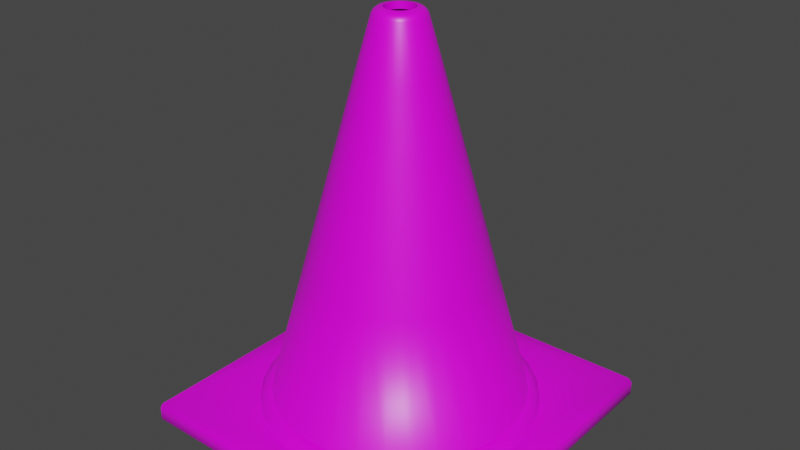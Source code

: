 # Source: trafficcone.blend  (saved by Blender 3.2.14; exported with 4.5.12 LTS)
import bpy
from mathutils import Matrix  # noqa: F401  (used for matrix-valued properties, if any)

bpy.ops.wm.read_factory_settings(use_empty=True)
scene = bpy.context.scene
scene.name = 'Scene'

# ---- collections
col_collection = bpy.data.collections.new('Collection'); scene.collection.children.link(col_collection)

# ---- images (referenced by path relative to the original .blend; pixels are not part of the script)
import os
ASSET_DIR = os.environ.get("B2B_ASSET_DIR", "")  # directory of the original .blend (textures are referenced by path, not embedded)
HERE = os.path.dirname(os.path.abspath(__file__))  # packed textures are extracted next to this script under _unpacked/

def load_image(name, relpath, width, height, colorspace="sRGB"):
    """Load a texture the original file referenced (path relative to the .blend, or extracted next to this script)."""
    p = next((c for c in (os.path.join(HERE, relpath), os.path.join(ASSET_DIR, relpath)) if relpath and os.path.exists(c)), "")
    if p:
        img = bpy.data.images.load(p, check_existing=True)
        img.name = name
    else:  # same state as the original file: an image datablock whose file is absent (Cycles renders it pink)
        img = bpy.data.images.new(name, width, height)
        img.source = "FILE"
        img.filepath = "//" + (relpath or name)
    img.colorspace_settings.name = colorspace
    return img
img_traffic_cone_png = load_image('traffic_cone.png', 'Textures/traffic_cone.png', 1024, 1024, 'sRGB')

# ---- materials (node trees are filled in below, after node groups)
mat_material = bpy.data.materials.new('Material')
mat_material.alpha_threshold = 0.0
mat_material.use_transparent_shadow = False
mat_material.line_color = (0.0, 0.0, 0.0, 1.0)

# ---- node groups
ng_auto_smooth = bpy.data.node_groups.new('Auto Smooth', 'GeometryNodeTree')
_s = ng_auto_smooth.interface.new_socket(name='Geometry', in_out='OUTPUT', socket_type='NodeSocketGeometry')
_s = ng_auto_smooth.interface.new_socket(name='Geometry', in_out='INPUT', socket_type='NodeSocketGeometry')
_s = ng_auto_smooth.interface.new_socket(name='Angle', in_out='INPUT', socket_type='NodeSocketFloat')
_s.subtype = 'ANGLE'
_s.min_value = 0.0
_s.max_value = 3.142
ng_auto_smooth.is_modifier = True
_N = ng_auto_smooth.nodes; _L = ng_auto_smooth.links
n0 = _N.new('NodeGroupOutput'); n0.name = 'Group Output'; n0.location = (480, -100)
n1 = _N.new('NodeGroupInput'); n1.name = 'Group Input'; n1.location = (-420, -300)
n2 = _N.new('NodeGroupInput'); n2.name = 'Group Input.001'; n2.location = (-60, -100)
n3 = _N.new('GeometryNodeSetShadeSmooth'); n3.name = 'Set Shade Smooth'; n3.location = (120, -100)
n3.domain = 'EDGE'
n4 = _N.new('GeometryNodeSetShadeSmooth'); n4.name = 'Set Shade Smooth.001'; n4.location = (300, -100)
n5 = _N.new('GeometryNodeInputMeshEdgeAngle'); n5.name = 'Edge Angle'; n5.location = (-420, -220)
n6 = _N.new('GeometryNodeInputEdgeSmooth'); n6.name = 'Is Edge Smooth'; n6.location = (-60, -160)
n7 = _N.new('GeometryNodeInputShadeSmooth'); n7.name = 'Is Face Smooth'; n7.location = (-240, -340)
n8 = _N.new('FunctionNodeBooleanMath'); n8.name = 'Boolean Math'; n8.location = (-60, -220)
n9 = _N.new('FunctionNodeCompare'); n9.name = 'Compare'; n9.location = (-240, -180)
n9.operation = 'LESS_EQUAL'
_L.new(n5.outputs[0], n9.inputs[0])
_L.new(n4.outputs[0], n0.inputs[0])
_L.new(n1.outputs[1], n9.inputs[1])
_L.new(n9.outputs[0], n8.inputs[0])
_L.new(n7.outputs[0], n8.inputs[1])
_L.new(n2.outputs[0], n3.inputs[0])
_L.new(n6.outputs[0], n3.inputs[1])
_L.new(n3.outputs[0], n4.inputs[0])
_L.new(n8.outputs[0], n3.inputs[2])
n0.is_active_output = True

# ---- material node trees
mat_material.use_nodes = True; mat_material.node_tree.nodes.clear()
_N = mat_material.node_tree.nodes; _L = mat_material.node_tree.links
n0 = _N.new('ShaderNodeOutputMaterial'); n0.name = 'Material Output'; n0.location = (300, 300)
n1 = _N.new('ShaderNodeBsdfPrincipled'); n1.name = 'Principled BSDF'; n1.location = (10, 300)
n1.distribution = 'GGX'
n1.subsurface_method = 'RANDOM_WALK_SKIN'
n1.inputs[2].default_value = 0.4
n1.inputs[3].default_value = 1.45
n1.inputs[27].default_value = (0.0, 0.0, 0.0, 1.0)
n1.inputs[28].default_value = 1.0
n2 = _N.new('ShaderNodeTexImage'); n2.name = 'Image Texture'; n2.location = (-280, 275)
n2.image = img_traffic_cone_png
n2.interpolation = 'Closest'
_L.new(n1.outputs[0], n0.inputs[0])
_L.new(n2.outputs[0], n1.inputs[0])
n0.is_active_output = True

# ---- world
world_world = bpy.data.worlds.new('World'); scene.world = world_world
world_world.use_nodes = True; world_world.node_tree.nodes.clear()
_N = world_world.node_tree.nodes; _L = world_world.node_tree.links
n0 = _N.new('ShaderNodeOutputWorld'); n0.name = 'World Output'; n0.location = (300, 300)
n1 = _N.new('ShaderNodeBackground'); n1.name = 'Background'; n1.location = (10, 300)
n1.inputs[0].default_value = (0.05088, 0.05088, 0.05088, 1.0)
_L.new(n1.outputs[0], n0.inputs[0])
n0.is_active_output = True
world_world.color = (0.05088, 0.05088, 0.05088)
world_world.use_sun_shadow = False
world_world.sun_shadow_jitter_overblur = 0.0

# ---- meshes
me_cone_001 = bpy.data.meshes.new('Cone.001')
me_cone_001.from_pydata([(0.0, 3.0, 0.75), (0.5853, 2.942, 0.75), (1.148, 2.772, 0.75), (1.667, 2.494, 0.75), (2.121, 2.121, 0.75), (2.494, 1.667, 0.75), (2.772, 1.148, 0.75), (2.942, 0.5853, 0.75), (3.0, -1.311e-07, 0.75), (2.942, -0.5853, 0.75), (2.772, -1.148, 0.75), (2.494, -1.667, 0.75), (2.121, -2.121, 0.75), (1.667, -2.494, 0.75), (1.148, -2.772, 0.75), (0.5853, -2.942, 0.75), (-2.623e-07, -3.0, 0.75), (-0.5853, -2.942, 0.75), (-1.148, -2.772, 0.75), (-1.667, -2.494, 0.75), (-2.121, -2.121, 0.75), (-2.494, -1.667, 0.75), (-2.772, -1.148, 0.75), (-2.942, -0.5853, 0.75), (-3.0, 3.577e-08, 0.75), (-2.942, 0.5853, 0.75), (-2.772, 1.148, 0.75), (-2.494, 1.667, 0.75), (-2.121, 2.121, 0.75), (-1.667, 2.494, 0.75), (-1.148, 2.772, 0.75), (-0.5853, 2.942, 0.75), (-6.426e-09, 3.3, 0.5), (0.6438, 3.237, 0.5), (1.263, 3.049, 0.5), (1.833, 2.744, 0.5), (2.333, 2.333, 0.5), (2.744, 1.833, 0.5), (3.049, 1.263, 0.5), (3.237, 0.6438, 0.5), (3.3, -1.442e-07, 0.5), (3.237, -0.6438, 0.5), (3.049, -1.263, 0.5), (2.744, -1.833, 0.5), (2.333, -2.333, 0.5), (1.833, -2.744, 0.5), (1.263, -3.049, 0.5), (0.6438, -3.237, 0.5), (-2.949e-07, -3.3, 0.5), (-0.6438, -3.237, 0.5), (-1.263, -3.049, 0.5), (-1.833, -2.744, 0.5), (-2.333, -2.333, 0.5), (-2.744, -1.833, 0.5), (-3.049, -1.263, 0.5), (-3.237, -0.6438, 0.5), (-3.3, 3.935e-08, 0.5), (-3.237, 0.6438, 0.5), (-3.049, 1.263, 0.5), (-2.744, 1.833, 0.5), (-2.333, 2.333, 0.5), (-1.833, 2.744, 0.5), (-1.263, 3.049, 0.5), (-0.6438, 3.237, 0.5), (0.6438, 3.237, 0.5), (0.5853, 2.942, 0.75), (0.636, 3.197, 0.625), (0.6145, 3.089, 0.7165), (1.263, 3.049, 0.5), (1.148, 2.772, 0.75), (1.247, 3.012, 0.625), (1.205, 2.91, 0.7165), (1.833, 2.744, 0.5), (1.667, 2.494, 0.75), (1.811, 2.71, 0.625), (1.75, 2.619, 0.7165), (2.333, 2.333, 0.5), (2.121, 2.121, 0.75), (2.305, 2.305, 0.625), (2.227, 2.227, 0.7165), (2.744, 1.833, 0.5), (2.494, 1.667, 0.75), (2.71, 1.811, 0.625), (2.619, 1.75, 0.7165), (3.049, 1.263, 0.5), (2.772, 1.148, 0.75), (3.012, 1.247, 0.625), (2.91, 1.205, 0.7165), (3.237, 0.6438, 0.5), (2.942, 0.5853, 0.75), (3.197, 0.636, 0.625), (3.089, 0.6145, 0.7165), (3.3, -1.442e-07, 0.5), (3.0, -1.311e-07, 0.75), (3.26, -1.425e-07, 0.625), (3.15, -1.378e-07, 0.7165), (3.237, -0.6438, 0.5), (2.942, -0.5853, 0.75), (3.197, -0.636, 0.625), (3.089, -0.6145, 0.7165), (3.049, -1.263, 0.5), (2.772, -1.148, 0.75), (3.012, -1.247, 0.625), (2.91, -1.205, 0.7165), (2.744, -1.833, 0.5), (2.494, -1.667, 0.75), (2.71, -1.811, 0.625), (2.619, -1.75, 0.7165), (2.333, -2.333, 0.5), (2.121, -2.121, 0.75), (2.305, -2.305, 0.625), (2.227, -2.227, 0.7165), (1.833, -2.744, 0.5), (1.667, -2.494, 0.75), (1.811, -2.71, 0.625), (1.75, -2.619, 0.7165), (1.263, -3.049, 0.5), (1.148, -2.772, 0.75), (1.247, -3.012, 0.625), (1.205, -2.91, 0.7165), (0.6438, -3.237, 0.5), (0.5853, -2.942, 0.75), (0.636, -3.197, 0.625), (0.6145, -3.089, 0.7165), (-2.949e-07, -3.3, 0.5), (-2.623e-07, -3.0, 0.75), (-2.906e-07, -3.26, 0.625), (-2.785e-07, -3.15, 0.7165), (-0.6438, -3.237, 0.5), (-0.5853, -2.942, 0.75), (-0.636, -3.197, 0.625), (-0.6145, -3.089, 0.7165), (-1.263, -3.049, 0.5), (-1.148, -2.772, 0.75), (-1.247, -3.012, 0.625), (-1.205, -2.91, 0.7165), (-1.833, -2.744, 0.5), (-1.667, -2.494, 0.75), (-1.811, -2.71, 0.625), (-1.75, -2.619, 0.7165), (-2.333, -2.333, 0.5), (-2.121, -2.121, 0.75), (-2.305, -2.305, 0.625), (-2.227, -2.227, 0.7165), (-2.744, -1.833, 0.5), (-2.494, -1.667, 0.75), (-2.71, -1.811, 0.625), (-2.619, -1.75, 0.7165), (-3.049, -1.263, 0.5), (-2.772, -1.148, 0.75), (-3.012, -1.247, 0.625), (-2.91, -1.205, 0.7165), (-3.237, -0.6438, 0.5), (-2.942, -0.5853, 0.75), (-3.197, -0.636, 0.625), (-3.089, -0.6145, 0.7165), (-3.3, 3.935e-08, 0.5), (-3.0, 3.577e-08, 0.75), (-3.26, 3.912e-08, 0.625), (-3.15, 3.772e-08, 0.7165), (-3.237, 0.6438, 0.5), (-2.942, 0.5853, 0.75), (-3.197, 0.636, 0.625), (-3.089, 0.6145, 0.7165), (-3.049, 1.263, 0.5), (-2.772, 1.148, 0.75), (-3.012, 1.247, 0.625), (-2.91, 1.205, 0.7165), (-2.744, 1.833, 0.5), (-2.494, 1.667, 0.75), (-2.71, 1.811, 0.625), (-2.619, 1.75, 0.7165), (-2.333, 2.333, 0.5), (-2.121, 2.121, 0.75), (-2.305, 2.305, 0.625), (-2.227, 2.227, 0.7165), (-1.833, 2.744, 0.5), (-1.667, 2.494, 0.75), (-1.811, 2.71, 0.625), (-1.75, 2.619, 0.7165), (-1.263, 3.049, 0.5), (-1.148, 2.772, 0.75), (-1.247, 3.012, 0.625), (-1.205, 2.91, 0.7165), (-0.6438, 3.237, 0.5), (-0.5853, 2.942, 0.75), (-0.636, 3.197, 0.625), (-0.6145, 3.089, 0.7165), (0.0, 3.0, 0.75), (-6.426e-09, 3.3, 0.5), (-3.26e-09, 3.15, 0.7165), (-5.588e-09, 3.26, 0.625), (-3.9, 3.9, 0.0), (-4.0, -3.9, 0.4), (-3.9, -4.0, 0.4), (-3.9, -3.9, 0.5), (3.9, -4.0, 0.4), (4.0, -3.9, 0.4), (3.9, -3.9, 0.5), (-4.0, 3.9, 0.4), (-3.9, 3.9, 0.5), (-3.9, 4.0, 0.4), (4.0, 3.9, 0.4), (3.9, 4.0, 0.4), (3.9, 3.9, 0.5), (-6.426e-09, 3.3, 0.5), (0.6438, 3.237, 0.5), (1.263, 3.049, 0.5), (1.833, 2.744, 0.5), (2.333, 2.333, 0.5), (2.744, 1.833, 0.5), (3.049, 1.263, 0.5), (3.237, 0.6438, 0.5), (3.3, -1.442e-07, 0.5), (3.237, -0.6438, 0.5), (3.049, -1.263, 0.5), (2.744, -1.833, 0.5), (2.333, -2.333, 0.5), (1.833, -2.744, 0.5), (1.263, -3.049, 0.5), (0.6438, -3.237, 0.5), (-2.949e-07, -3.3, 0.5), (-0.6438, -3.237, 0.5), (-1.263, -3.049, 0.5), (-1.833, -2.744, 0.5), (-2.333, -2.333, 0.5), (-2.744, -1.833, 0.5), (-3.049, -1.263, 0.5), (-3.237, -0.6438, 0.5), (-3.3, 3.935e-08, 0.5), (-3.237, 0.6438, 0.5), (-3.049, 1.263, 0.5), (-2.744, 1.833, 0.5), (-2.333, 2.333, 0.5), (-1.833, 2.744, 0.5), (-1.263, 3.049, 0.5), (-0.6438, 3.237, 0.5), (-3.3, 3.935e-08, 0.0), (-3.237, -0.6438, 0.0), (-3.237, 0.6438, 0.0), (-2.744, -1.833, 0.0), (-2.744, 1.833, 0.0), (-3.049, -1.263, 0.0), (-3.049, 1.263, 0.0), (-2.333, 2.333, 0.0), (-0.6438, -3.237, 0.0), (-1.263, -3.049, 0.0), (-1.833, -2.744, 0.0), (0.6438, -3.237, 0.0), (1.833, -2.744, 0.0), (-2.949e-07, -3.3, 0.0), (1.263, -3.049, 0.0), (-2.333, -2.333, 0.0), (-1.833, 2.744, 0.0), (-0.6438, 3.237, 0.0), (-1.263, 3.049, 0.0), (0.6438, 3.237, 0.0), (1.833, 2.744, 0.0), (1.263, 3.049, 0.0), (-6.426e-09, 3.3, 0.0), (2.744, -1.833, 0.0), (2.744, 1.833, 0.0), (3.3, -1.442e-07, 0.0), (3.049, -1.263, 0.0), (3.237, -0.6438, 0.0), (3.237, 0.6438, 0.0), (2.333, -2.333, 0.0), (3.049, 1.263, 0.0), (2.333, 2.333, 0.0), (-3.768e-08, 0.3458, 9.775), (2.367e-09, 0.5931, 9.616), (-1.966e-08, 0.4729, 9.754), (-3.652e-09, 0.5493, 9.696), (0.06746, 0.3391, 9.775), (0.1157, 0.5817, 9.616), (0.09225, 0.4638, 9.754), (0.1072, 0.5388, 9.696), (0.1323, 0.3195, 9.775), (0.227, 0.5479, 9.616), (0.181, 0.4369, 9.754), (0.2102, 0.5075, 9.696), (0.1921, 0.2875, 9.775), (0.3295, 0.4931, 9.616), (0.2627, 0.3932, 9.754), (0.3052, 0.4567, 9.696), (0.2445, 0.2445, 9.775), (0.4194, 0.4194, 9.616), (0.3344, 0.3344, 9.754), (0.3884, 0.3884, 9.696), (0.2875, 0.1921, 9.775), (0.4931, 0.3295, 9.616), (0.3932, 0.2627, 9.754), (0.4567, 0.3052, 9.696), (0.3195, 0.1323, 9.775), (0.5479, 0.227, 9.616), (0.4369, 0.181, 9.754), (0.5075, 0.2102, 9.696), (0.3391, 0.06746, 9.775), (0.5817, 0.1157, 9.616), (0.4638, 0.09225, 9.754), (0.5388, 0.1072, 9.696), (0.3458, -1.373e-08, 9.775), (0.5931, -2.552e-08, 9.616), (0.4729, -1.893e-08, 9.754), (0.5493, -2.329e-08, 9.696), (0.3391, -0.06746, 9.775), (0.5817, -0.1157, 9.616), (0.4638, -0.09225, 9.754), (0.5388, -0.1072, 9.696), (0.3195, -0.1323, 9.775), (0.5479, -0.227, 9.616), (0.4369, -0.181, 9.754), (0.5075, -0.2102, 9.696), (0.2875, -0.1921, 9.775), (0.4931, -0.3295, 9.616), (0.3932, -0.2627, 9.754), (0.4567, -0.3052, 9.696), (0.2445, -0.2445, 9.775), (0.4194, -0.4194, 9.616), (0.3344, -0.3344, 9.754), (0.3884, -0.3884, 9.696), (0.1921, -0.2875, 9.775), (0.3295, -0.4931, 9.616), (0.2627, -0.3932, 9.754), (0.3052, -0.4567, 9.696), (0.1323, -0.3195, 9.775), (0.227, -0.5479, 9.616), (0.181, -0.4369, 9.754), (0.2102, -0.5075, 9.696), (0.06746, -0.3391, 9.775), (0.1157, -0.5817, 9.616), (0.09225, -0.4638, 9.754), (0.1072, -0.5388, 9.696), (-2.569e-08, -0.3458, 9.775), (-4.948e-08, -0.5931, 9.616), (-3.759e-08, -0.4729, 9.754), (-4.514e-08, -0.5493, 9.696), (-0.06746, -0.3391, 9.775), (-0.1157, -0.5817, 9.616), (-0.09225, -0.4638, 9.754), (-0.1072, -0.5388, 9.696), (-0.1323, -0.3195, 9.775), (-0.227, -0.5479, 9.616), (-0.181, -0.4369, 9.754), (-0.2102, -0.5075, 9.696), (-0.1921, -0.2875, 9.775), (-0.3295, -0.4931, 9.616), (-0.2627, -0.3932, 9.754), (-0.3052, -0.4567, 9.696), (-0.2445, -0.2445, 9.775), (-0.4194, -0.4194, 9.616), (-0.3344, -0.3344, 9.754), (-0.3884, -0.3884, 9.696), (-0.2875, -0.1921, 9.775), (-0.4931, -0.3295, 9.616), (-0.3932, -0.2627, 9.754), (-0.4567, -0.3052, 9.696), (-0.3195, -0.1323, 9.775), (-0.5479, -0.227, 9.616), (-0.4369, -0.181, 9.754), (-0.5075, -0.2102, 9.696), (-0.3391, -0.06746, 9.775), (-0.5817, -0.1157, 9.616), (-0.4638, -0.09225, 9.754), (-0.5388, -0.1072, 9.696), (-0.3458, 4.706e-09, 9.775), (-0.5931, 7.476e-09, 9.616), (-0.4729, 6.934e-09, 9.754), (-0.5493, 7.319e-09, 9.696), (-0.3391, 0.06746, 9.775), (-0.5817, 0.1157, 9.616), (-0.4638, 0.09225, 9.754), (-0.5388, 0.1072, 9.696), (-0.3195, 0.1323, 9.775), (-0.5479, 0.227, 9.616), (-0.4369, 0.181, 9.754), (-0.5075, 0.2102, 9.696), (-0.2875, 0.1921, 9.775), (-0.4931, 0.3295, 9.616), (-0.3932, 0.2627, 9.754), (-0.4567, 0.3052, 9.696), (-0.2445, 0.2445, 9.775), (-0.4194, 0.4194, 9.616), (-0.3344, 0.3344, 9.754), (-0.3884, 0.3884, 9.696), (-0.1921, 0.2875, 9.775), (-0.3295, 0.4931, 9.616), (-0.2627, 0.3932, 9.754), (-0.3052, 0.4567, 9.696), (-0.1323, 0.3195, 9.775), (-0.227, 0.5479, 9.616), (-0.181, 0.4369, 9.754), (-0.2102, 0.5075, 9.696), (-0.06746, 0.3391, 9.775), (-0.1157, 0.5817, 9.616), (-0.09225, 0.4638, 9.754), (-0.1072, 0.5388, 9.696), (-3.768e-08, 0.3458, 9.616), (0.06746, 0.3391, 9.616), (0.1323, 0.3195, 9.616), (0.1921, 0.2875, 9.616), (0.2445, 0.2445, 9.616), (0.2875, 0.1921, 9.616), (0.3195, 0.1323, 9.616), (0.3391, 0.06746, 9.616), (0.3458, -1.373e-08, 9.616), (0.3391, -0.06746, 9.616), (0.3195, -0.1323, 9.616), (0.2875, -0.1921, 9.616), (0.2445, -0.2445, 9.616), (0.1921, -0.2875, 9.616), (0.1323, -0.3195, 9.616), (0.06746, -0.3391, 9.616), (-2.569e-08, -0.3458, 9.616), (-0.06746, -0.3391, 9.616), (-0.1323, -0.3195, 9.616), (-0.1921, -0.2875, 9.616), (-0.2445, -0.2445, 9.616), (-0.2875, -0.1921, 9.616), (-0.3195, -0.1323, 9.616), (-0.3391, -0.06746, 9.616), (-0.3458, 4.706e-09, 9.616), (-0.3391, 0.06746, 9.616), (-0.3195, 0.1323, 9.616), (-0.2875, 0.1921, 9.616), (-0.2445, 0.2445, 9.616), (-0.1921, 0.2875, 9.616), (-0.1323, 0.3195, 9.616), (-0.06746, 0.3391, 9.616), (-4.53e-08, 0.4226, 9.616), (0.08245, 0.4145, 9.616), (0.1617, 0.3905, 9.616), (0.2348, 0.3514, 9.616), (0.2988, 0.2988, 9.616), (0.3514, 0.2348, 9.616), (0.3905, 0.1617, 9.616), (0.4145, 0.08245, 9.616), (0.4226, -1.414e-08, 9.616), (0.4145, -0.08245, 9.616), (0.3905, -0.1617, 9.616), (0.3514, -0.2348, 9.616), (0.2988, -0.2988, 9.616), (0.2348, -0.3514, 9.616), (0.1617, -0.3905, 9.616), (0.08245, -0.4145, 9.616), (-3.065e-08, -0.4226, 9.616), (-0.08245, -0.4145, 9.616), (-0.1617, -0.3905, 9.616), (-0.2348, -0.3514, 9.616), (-0.2988, -0.2988, 9.616), (-0.3514, -0.2348, 9.616), (-0.3905, -0.1617, 9.616), (-0.4145, -0.08245, 9.616), (-0.4226, 8.394e-09, 9.616), (-0.4145, 0.08245, 9.616), (-0.3905, 0.1617, 9.616), (-0.3514, 0.2348, 9.616), (-0.2988, 0.2988, 9.616), (-0.2348, 0.3514, 9.616), (-0.1617, 0.3905, 9.616), (-0.08245, 0.4145, 9.616), (2.43e-09, 2.654, 0.1947), (7.736e-11, 2.901, 0.0), (2.095e-09, 2.745, 0.05704), (-0.566, 2.845, 0.0), (-0.5178, 2.603, 0.1947), (-0.5356, 2.693, 0.05704), (-1.11, 2.68, 0.0), (-1.016, 2.452, 0.1947), (-1.051, 2.536, 0.05704), (-1.475, 2.207, 0.1947), (-1.612, 2.412, 0.0), (-1.525, 2.283, 0.05704), (-2.051, 2.051, 0.0), (-1.877, 1.877, 0.1947), (-1.941, 1.941, 0.05704), (-2.207, 1.475, 0.1947), (-2.412, 1.612, 0.0), (-2.283, 1.525, 0.05704), (-2.68, 1.11, 0.0), (-2.452, 1.016, 0.1947), (-2.536, 1.051, 0.05704), (-2.603, 0.5178, 0.1947), (-2.845, 0.566, 0.0), (-2.693, 0.5356, 0.05704), (-2.901, 3.162e-08, 0.0), (-2.654, 2.732e-08, 0.1947), (-2.745, 2.887e-08, 0.05704), (-2.603, -0.5178, 0.1947), (-2.845, -0.566, 0.0), (-2.693, -0.5356, 0.05704), (-2.68, -1.11, 0.0), (-2.452, -1.016, 0.1947), (-2.536, -1.051, 0.05704), (-2.207, -1.475, 0.1947), (-2.412, -1.612, 0.0), (-2.283, -1.525, 0.05704), (-2.051, -2.051, 0.0), (-1.877, -1.877, 0.1947), (-1.941, -1.941, 0.05704), (-1.475, -2.207, 0.1947), (-1.612, -2.412, 0.0), (-1.525, -2.283, 0.05704), (-1.11, -2.68, 0.0), (-1.016, -2.452, 0.1947), (-1.051, -2.536, 0.05704), (-0.5178, -2.603, 0.1947), (-0.566, -2.845, 0.0), (-0.5356, -2.693, 0.05704), (-2.535e-07, -2.901, 0.0), (-2.287e-07, -2.654, 0.1947), (-2.377e-07, -2.745, 0.05704), (0.5178, -2.603, 0.1947), (0.566, -2.845, 0.0), (0.5356, -2.693, 0.05704), (1.11, -2.68, 0.0), (1.016, -2.452, 0.1947), (1.051, -2.536, 0.05704), (1.475, -2.207, 0.1947), (1.612, -2.412, 0.0), (1.525, -2.283, 0.05704), (2.051, -2.051, 0.0), (1.877, -1.877, 0.1947), (1.941, -1.941, 0.05704), (2.207, -1.475, 0.1947), (2.412, -1.612, 0.0), (2.283, -1.525, 0.05704), (2.68, -1.11, 0.0), (2.452, -1.016, 0.1947), (2.536, -1.051, 0.05704), (2.603, -0.5178, 0.1947), (2.845, -0.566, 0.0), (2.693, -0.5356, 0.05704), (2.901, -1.298e-07, 0.0), (2.654, -1.203e-07, 0.1947), (2.745, -1.24e-07, 0.05704), (2.603, 0.5178, 0.1947), (2.845, 0.566, 0.0), (2.693, 0.5356, 0.05704), (2.68, 1.11, 0.0), (2.452, 1.016, 0.1947), (2.536, 1.051, 0.05704), (2.207, 1.475, 0.1947), (2.412, 1.612, 0.0), (2.283, 1.525, 0.05704), (2.051, 2.051, 0.0), (1.877, 1.877, 0.1947), (1.941, 1.941, 0.05704), (1.475, 2.207, 0.1947), (1.612, 2.412, 0.0), (1.525, 2.283, 0.05704), (1.11, 2.68, 0.0), (1.016, 2.452, 0.1947), (1.051, 2.536, 0.05704), (0.5178, 2.603, 0.1947), (0.566, 2.845, 0.0), (0.5356, 2.693, 0.05704), (-3.9, -3.9, 0.01667), (-3.9, -4.0, 0.1), (-4.0, -3.9, 0.1), (-4.0, 3.9, 0.1), (3.9, -3.9, 0.0), (4.0, -3.9, 0.1), (3.9, -4.0, 0.1), (-3.9, 4.0, 0.1), (3.9, 3.9, 0.0), (3.9, 4.0, 0.1), (4.0, 3.9, 0.1), (0.0, 2.18, 3.785), (0.0, 1.77, 5.303), (0.0, 1.359, 6.82), (0.0, 0.9493, 8.338), (0.1852, 0.9311, 8.338), (0.2652, 1.333, 6.82), (0.3452, 1.736, 5.303), (0.4252, 2.138, 3.785), (-0.4252, 2.138, 3.785), (-0.3452, 1.736, 5.303), (-0.2652, 1.333, 6.82), (-0.1852, 0.9311, 8.338), (0.3633, 0.877, 8.338), (0.5202, 1.256, 6.82), (0.6772, 1.635, 5.303), (0.8341, 2.014, 3.785), (0.5274, 0.7893, 8.338), (0.7553, 1.13, 6.82), (0.9831, 1.471, 5.303), (1.211, 1.812, 3.785), (0.6713, 0.6713, 8.338), (0.9613, 0.9613, 6.82), (1.251, 1.251, 5.303), (1.541, 1.541, 3.785), (0.7893, 0.5274, 8.338), (1.13, 0.7553, 6.82), (1.471, 0.9831, 5.303), (1.812, 1.211, 3.785), (0.877, 0.3633, 8.338), (1.256, 0.5202, 6.82), (1.635, 0.6772, 5.303), (2.014, 0.8341, 3.785), (0.9311, 0.1852, 8.338), (1.333, 0.2652, 6.82), (1.736, 0.3452, 5.303), (2.138, 0.4252, 3.785), (0.9493, -4.149e-08, 8.338), (1.359, -5.942e-08, 6.82), (1.77, -7.735e-08, 5.303), (2.18, -9.528e-08, 3.785), (0.9311, -0.1852, 8.338), (1.333, -0.2652, 6.82), (1.736, -0.3452, 5.303), (2.138, -0.4252, 3.785), (0.877, -0.3633, 8.338), (1.256, -0.5202, 6.82), (1.635, -0.6772, 5.303), (2.014, -0.8341, 3.785), (0.7893, -0.5274, 8.338), (1.13, -0.7553, 6.82), (1.471, -0.9831, 5.303), (1.812, -1.211, 3.785), (0.6713, -0.6713, 8.338), (0.9613, -0.9613, 6.82), (1.251, -1.251, 5.303), (1.541, -1.541, 3.785), (0.5274, -0.7893, 8.338), (0.7553, -1.13, 6.82), (0.9831, -1.471, 5.303), (1.211, -1.812, 3.785), (0.3633, -0.877, 8.338), (0.5202, -1.256, 6.82), (0.6772, -1.635, 5.303), (0.8341, -2.014, 3.785), (0.1852, -0.9311, 8.338), (0.2652, -1.333, 6.82), (0.3452, -1.736, 5.303), (0.4252, -2.138, 3.785), (-8.299e-08, -0.9493, 8.338), (-1.188e-07, -1.359, 6.82), (-1.547e-07, -1.77, 5.303), (-1.906e-07, -2.18, 3.785), (-0.1852, -0.9311, 8.338), (-0.2652, -1.333, 6.82), (-0.3452, -1.736, 5.303), (-0.4252, -2.138, 3.785), (-0.3633, -0.877, 8.338), (-0.5202, -1.256, 6.82), (-0.6772, -1.635, 5.303), (-0.8341, -2.014, 3.785), (-0.5274, -0.7893, 8.338), (-0.7553, -1.13, 6.82), (-0.9831, -1.471, 5.303), (-1.211, -1.812, 3.785), (-0.6713, -0.6713, 8.338), (-0.9613, -0.9613, 6.82), (-1.251, -1.251, 5.303), (-1.541, -1.541, 3.785), (-0.7893, -0.5274, 8.338), (-1.13, -0.7553, 6.82), (-1.471, -0.9831, 5.303), (-1.812, -1.211, 3.785), (-0.877, -0.3633, 8.338), (-1.256, -0.5202, 6.82), (-1.635, -0.6772, 5.303), (-2.014, -0.8341, 3.785), (-0.9311, -0.1852, 8.338), (-1.333, -0.2652, 6.82), (-1.736, -0.3452, 5.303), (-2.138, -0.4252, 3.785), (-0.9493, 1.132e-08, 8.338), (-1.359, 1.621e-08, 6.82), (-1.77, 2.11e-08, 5.303), (-2.18, 2.599e-08, 3.785), (-0.9311, 0.1852, 8.338), (-1.333, 0.2652, 6.82), (-1.736, 0.3452, 5.303), (-2.138, 0.4252, 3.785), (-0.877, 0.3633, 8.338), (-1.256, 0.5202, 6.82), (-1.635, 0.6772, 5.303), (-2.014, 0.8341, 3.785), (-0.7893, 0.5274, 8.338), (-1.13, 0.7553, 6.82), (-1.471, 0.9831, 5.303), (-1.812, 1.211, 3.785), (-0.6713, 0.6713, 8.338), (-0.9613, 0.9613, 6.82), (-1.251, 1.251, 5.303), (-1.541, 1.541, 3.785), (-0.5274, 0.7893, 8.338), (-0.7553, 1.13, 6.82), (-0.9831, 1.471, 5.303), (-1.211, 1.812, 3.785), (-0.3633, 0.877, 8.338), (-0.5202, 1.256, 6.82), (-0.6772, 1.635, 5.303), (-0.8341, 2.014, 3.785)], [], [(579, 394, 270, 571), (580, 278, 282, 584), (584, 282, 286, 588), (588, 286, 290, 592), (592, 290, 294, 596), (596, 294, 298, 600), (600, 298, 302, 604), (604, 302, 306, 608), (608, 306, 310, 612), (612, 310, 314, 616), (616, 314, 318, 620), (620, 318, 322, 624), (624, 322, 326, 628), (628, 326, 330, 632), (632, 330, 334, 636), (636, 334, 338, 640), (640, 338, 342, 644), (644, 342, 346, 648), (648, 346, 350, 652), (652, 350, 354, 656), (656, 354, 358, 660), (660, 358, 362, 664), (664, 362, 366, 668), (668, 366, 370, 672), (672, 370, 374, 676), (676, 374, 378, 680), (680, 378, 382, 684), (684, 382, 386, 688), (688, 386, 390, 692), (692, 390, 394, 579), (571, 270, 274, 572), (572, 274, 278, 580), (59, 168, 172, 60), (1, 2, 69, 65), (28, 29, 177, 173), (2, 3, 73, 69), (60, 172, 176, 61), (34, 68, 72, 35), (61, 176, 180, 62), (35, 72, 76, 36), (62, 180, 184, 63), (36, 76, 80, 37), (63, 184, 189, 32), (37, 80, 84, 38), (38, 84, 88, 39), (39, 88, 92, 40), (40, 92, 96, 41), (41, 96, 100, 42), (42, 100, 104, 43), (43, 104, 108, 44), (31, 0, 188, 185), (30, 31, 185, 181), (29, 30, 181, 177), (27, 28, 173, 169), (26, 27, 169, 165), (25, 26, 165, 161), (24, 25, 161, 157), (23, 24, 157, 153), (22, 23, 153, 149), (21, 22, 149, 145), (20, 21, 145, 141), (19, 20, 141, 137), (18, 19, 137, 133), (17, 18, 133, 129), (16, 17, 129, 125), (15, 16, 125, 121), (14, 15, 121, 117), (13, 14, 117, 113), (45, 112, 116, 46), (12, 13, 113, 109), (11, 12, 109, 105), (10, 11, 105, 101), (9, 10, 101, 97), (8, 9, 97, 93), (7, 8, 93, 89), (6, 7, 89, 85), (5, 6, 85, 81), (4, 5, 81, 77), (3, 4, 77, 73), (0, 1, 65, 188), (33, 64, 68, 34), (58, 164, 168, 59), (57, 160, 164, 58), (56, 156, 160, 57), (55, 152, 156, 56), (54, 148, 152, 55), (53, 144, 148, 54), (52, 140, 144, 53), (51, 136, 140, 52), (50, 132, 136, 51), (49, 128, 132, 50), (48, 124, 128, 49), (47, 120, 124, 48), (46, 116, 120, 47), (44, 108, 112, 45), (185, 188, 190, 187), (187, 190, 191, 186), (186, 191, 189, 184), (181, 185, 187, 183), (183, 187, 186, 182), (182, 186, 184, 180), (177, 181, 183, 179), (179, 183, 182, 178), (178, 182, 180, 176), (173, 177, 179, 175), (175, 179, 178, 174), (174, 178, 176, 172), (169, 173, 175, 171), (171, 175, 174, 170), (170, 174, 172, 168), (165, 169, 171, 167), (167, 171, 170, 166), (166, 170, 168, 164), (161, 165, 167, 163), (163, 167, 166, 162), (162, 166, 164, 160), (157, 161, 163, 159), (159, 163, 162, 158), (158, 162, 160, 156), (153, 157, 159, 155), (155, 159, 158, 154), (154, 158, 156, 152), (149, 153, 155, 151), (151, 155, 154, 150), (150, 154, 152, 148), (145, 149, 151, 147), (147, 151, 150, 146), (146, 150, 148, 144), (141, 145, 147, 143), (143, 147, 146, 142), (142, 146, 144, 140), (137, 141, 143, 139), (139, 143, 142, 138), (138, 142, 140, 136), (133, 137, 139, 135), (135, 139, 138, 134), (134, 138, 136, 132), (129, 133, 135, 131), (131, 135, 134, 130), (130, 134, 132, 128), (125, 129, 131, 127), (127, 131, 130, 126), (126, 130, 128, 124), (121, 125, 127, 123), (123, 127, 126, 122), (122, 126, 124, 120), (117, 121, 123, 119), (119, 123, 122, 118), (118, 122, 120, 116), (113, 117, 119, 115), (115, 119, 118, 114), (114, 118, 116, 112), (109, 113, 115, 111), (111, 115, 114, 110), (110, 114, 112, 108), (105, 109, 111, 107), (107, 111, 110, 106), (106, 110, 108, 104), (101, 105, 107, 103), (103, 107, 106, 102), (102, 106, 104, 100), (97, 101, 103, 99), (99, 103, 102, 98), (98, 102, 100, 96), (93, 97, 99, 95), (95, 99, 98, 94), (94, 98, 96, 92), (89, 93, 95, 91), (91, 95, 94, 90), (90, 94, 92, 88), (85, 89, 91, 87), (87, 91, 90, 86), (86, 90, 88, 84), (81, 85, 87, 83), (83, 87, 86, 82), (82, 86, 84, 80), (77, 81, 83, 79), (79, 83, 82, 78), (78, 82, 80, 76), (73, 77, 79, 75), (75, 79, 78, 74), (74, 78, 76, 72), (69, 73, 75, 71), (71, 75, 74, 70), (70, 74, 72, 68), (65, 69, 71, 67), (67, 71, 70, 66), (66, 70, 68, 64), (188, 65, 67, 190), (190, 67, 66, 191), (191, 66, 64, 189), (32, 189, 64, 33), (252, 557, 192, 244, 241, 243, 239, 237, 238, 242, 240), (232, 233, 200, 195, 225, 226, 227, 228, 229, 230, 231), (224, 225, 195, 198, 217, 218, 219, 220, 221, 222, 223), (562, 197, 196, 563), (202, 567, 566, 203), (560, 559, 193, 199), (558, 563, 196, 194), (193, 194, 195), (196, 197, 198), (199, 200, 201), (202, 203, 204), (199, 193, 195, 200), (194, 196, 198, 195), (197, 202, 204, 198), (203, 201, 200, 204), (566, 564, 201, 203), (560, 564, 192), (192, 565, 268, 257, 258, 256, 259, 254, 255, 253, 244), (562, 567, 202, 197), (459, 458, 470, 468), (259, 256, 555, 462), (429, 460, 465, 461), (431, 430, 554, 552), (432, 431, 552, 548), (433, 432, 548, 546), (434, 433, 546, 542), (435, 434, 542, 540), (436, 435, 540, 536), (437, 436, 536, 534), (438, 437, 534, 530), (439, 438, 530, 528), (440, 439, 528, 524), (441, 440, 524, 522), (442, 441, 522, 518), (443, 442, 518, 516), (444, 443, 516, 512), (445, 444, 512, 510), (446, 445, 510, 506), (447, 446, 506, 504), (448, 447, 504, 500), (449, 448, 500, 498), (450, 449, 498, 494), (451, 450, 494, 492), (452, 451, 492, 488), (453, 452, 488, 486), (454, 453, 486, 482), (455, 454, 482, 480), (456, 455, 480, 476), (457, 456, 476, 474), (458, 457, 474, 470), (274, 270, 272, 276), (276, 272, 271, 275), (275, 271, 269, 273), (278, 274, 276, 280), (280, 276, 275, 279), (279, 275, 273, 277), (282, 278, 280, 284), (284, 280, 279, 283), (283, 279, 277, 281), (286, 282, 284, 288), (288, 284, 283, 287), (287, 283, 281, 285), (290, 286, 288, 292), (292, 288, 287, 291), (291, 287, 285, 289), (294, 290, 292, 296), (296, 292, 291, 295), (295, 291, 289, 293), (298, 294, 296, 300), (300, 296, 295, 299), (299, 295, 293, 297), (302, 298, 300, 304), (304, 300, 299, 303), (303, 299, 297, 301), (306, 302, 304, 308), (308, 304, 303, 307), (307, 303, 301, 305), (310, 306, 308, 312), (312, 308, 307, 311), (311, 307, 305, 309), (314, 310, 312, 316), (316, 312, 311, 315), (315, 311, 309, 313), (318, 314, 316, 320), (320, 316, 315, 319), (319, 315, 313, 317), (322, 318, 320, 324), (324, 320, 319, 323), (323, 319, 317, 321), (326, 322, 324, 328), (328, 324, 323, 327), (327, 323, 321, 325), (330, 326, 328, 332), (332, 328, 327, 331), (331, 327, 325, 329), (334, 330, 332, 336), (336, 332, 331, 335), (335, 331, 329, 333), (338, 334, 336, 340), (340, 336, 335, 339), (339, 335, 333, 337), (342, 338, 340, 344), (344, 340, 339, 343), (343, 339, 337, 341), (346, 342, 344, 348), (348, 344, 343, 347), (347, 343, 341, 345), (350, 346, 348, 352), (352, 348, 347, 351), (351, 347, 345, 349), (354, 350, 352, 356), (356, 352, 351, 355), (355, 351, 349, 353), (358, 354, 356, 360), (360, 356, 355, 359), (359, 355, 353, 357), (362, 358, 360, 364), (364, 360, 359, 363), (363, 359, 357, 361), (366, 362, 364, 368), (368, 364, 363, 367), (367, 363, 361, 365), (370, 366, 368, 372), (372, 368, 367, 371), (371, 367, 365, 369), (374, 370, 372, 376), (376, 372, 371, 375), (375, 371, 369, 373), (378, 374, 376, 380), (380, 376, 375, 379), (379, 375, 373, 377), (382, 378, 380, 384), (384, 380, 379, 383), (383, 379, 377, 381), (386, 382, 384, 388), (388, 384, 383, 387), (387, 383, 381, 385), (390, 386, 388, 392), (392, 388, 387, 391), (391, 387, 385, 389), (394, 390, 392, 396), (396, 392, 391, 395), (395, 391, 389, 393), (270, 394, 396, 272), (272, 396, 395, 271), (271, 395, 393, 269), (389, 385, 426, 427), (407, 406, 438, 439), (305, 301, 405, 406), (313, 309, 407, 408), (321, 317, 409, 410), (329, 325, 411, 412), (337, 333, 413, 414), (345, 341, 415, 416), (353, 349, 417, 418), (361, 357, 419, 420), (277, 273, 398, 399), (369, 365, 421, 422), (285, 281, 400, 401), (377, 373, 423, 424), (293, 289, 402, 403), (385, 381, 425, 426), (301, 297, 404, 405), (393, 389, 427, 428), (309, 305, 406, 407), (317, 313, 408, 409), (325, 321, 410, 411), (333, 329, 412, 413), (341, 337, 414, 415), (349, 345, 416, 417), (269, 393, 428, 397), (357, 353, 418, 419), (273, 269, 397, 398), (365, 361, 420, 421), (281, 277, 399, 400), (373, 369, 422, 423), (289, 285, 401, 402), (381, 377, 424, 425), (297, 293, 403, 404), (244, 253, 471, 473), (421, 420, 452, 453), (408, 407, 439, 440), (422, 421, 453, 454), (409, 408, 440, 441), (423, 422, 454, 455), (410, 409, 441, 442), (424, 423, 455, 456), (411, 410, 442, 443), (398, 397, 429, 430), (425, 424, 456, 457), (412, 411, 443, 444), (399, 398, 430, 431), (426, 425, 457, 458), (413, 412, 444, 445), (400, 399, 431, 432), (427, 426, 458, 459), (414, 413, 445, 446), (401, 400, 432, 433), (428, 427, 459, 460), (415, 414, 446, 447), (402, 401, 433, 434), (397, 428, 460, 429), (416, 415, 447, 448), (403, 402, 434, 435), (417, 416, 448, 449), (404, 403, 435, 436), (418, 417, 449, 450), (405, 404, 436, 437), (419, 418, 450, 451), (406, 405, 437, 438), (420, 419, 451, 452), (241, 244, 473, 477), (243, 241, 477, 479), (239, 243, 479, 483), (237, 239, 483, 485), (238, 237, 485, 489), (242, 238, 489, 491), (240, 242, 491, 495), (252, 240, 495, 497), (247, 252, 497, 501), (246, 247, 501, 503), (245, 246, 503, 507), (250, 245, 507, 509), (248, 250, 509, 513), (251, 248, 513, 515), (249, 251, 515, 519), (266, 249, 519, 521), (260, 266, 521, 525), (263, 260, 525, 527), (264, 263, 527, 531), (262, 264, 531, 533), (265, 262, 533, 537), (267, 265, 537, 539), (261, 267, 539, 543), (268, 261, 543, 545), (257, 268, 545, 549), (258, 257, 549, 551), (256, 258, 551, 555), (254, 259, 462, 464), (460, 459, 468, 465), (255, 254, 464, 467), (253, 255, 467, 471), (471, 467, 469, 472), (472, 469, 468, 470), (477, 473, 475, 478), (478, 475, 474, 476), (483, 479, 481, 484), (484, 481, 480, 482), (489, 485, 487, 490), (490, 487, 486, 488), (495, 491, 493, 496), (496, 493, 492, 494), (501, 497, 499, 502), (502, 499, 498, 500), (507, 503, 505, 508), (508, 505, 504, 506), (513, 509, 511, 514), (514, 511, 510, 512), (519, 515, 517, 520), (520, 517, 516, 518), (525, 521, 523, 526), (526, 523, 522, 524), (531, 527, 529, 532), (532, 529, 528, 530), (537, 533, 535, 538), (538, 535, 534, 536), (543, 539, 541, 544), (544, 541, 540, 542), (549, 545, 547, 550), (550, 547, 546, 548), (555, 551, 553, 556), (556, 553, 552, 554), (479, 477, 478, 481), (481, 478, 476, 480), (473, 471, 472, 475), (475, 472, 470, 474), (491, 489, 490, 493), (493, 490, 488, 492), (485, 483, 484, 487), (487, 484, 482, 486), (503, 501, 502, 505), (505, 502, 500, 504), (497, 495, 496, 499), (499, 496, 494, 498), (515, 513, 514, 517), (517, 514, 512, 516), (509, 507, 508, 511), (511, 508, 506, 510), (527, 525, 526, 529), (529, 526, 524, 528), (521, 519, 520, 523), (523, 520, 518, 522), (539, 537, 538, 541), (541, 538, 536, 540), (533, 531, 532, 535), (535, 532, 530, 534), (551, 549, 550, 553), (553, 550, 548, 552), (545, 543, 544, 547), (547, 544, 542, 546), (462, 555, 556, 463), (463, 556, 554, 461), (467, 464, 466, 469), (469, 466, 465, 468), (464, 462, 463, 466), (466, 463, 461, 465), (430, 429, 461, 554), (192, 557, 559, 560), (194, 193, 559, 558), (557, 561, 563, 558), (561, 565, 567, 562), (566, 567, 565), (562, 563, 561), (564, 566, 565, 192), (557, 558, 559), (0, 568, 575, 1), (575, 574, 582, 583), (574, 573, 581, 582), (573, 572, 580, 581), (30, 695, 576, 31), (568, 569, 574, 575), (569, 570, 573, 574), (570, 571, 572, 573), (29, 691, 695, 30), (695, 694, 577, 576), (694, 693, 578, 577), (693, 692, 579, 578), (28, 687, 691, 29), (691, 690, 694, 695), (690, 689, 693, 694), (689, 688, 692, 693), (27, 683, 687, 28), (687, 686, 690, 691), (686, 685, 689, 690), (685, 684, 688, 689), (26, 679, 683, 27), (683, 682, 686, 687), (682, 681, 685, 686), (681, 680, 684, 685), (25, 675, 679, 26), (679, 678, 682, 683), (678, 677, 681, 682), (677, 676, 680, 681), (24, 671, 675, 25), (675, 674, 678, 679), (674, 673, 677, 678), (673, 672, 676, 677), (23, 667, 671, 24), (671, 670, 674, 675), (670, 669, 673, 674), (669, 668, 672, 673), (22, 663, 667, 23), (667, 666, 670, 671), (666, 665, 669, 670), (665, 664, 668, 669), (21, 659, 663, 22), (663, 662, 666, 667), (662, 661, 665, 666), (661, 660, 664, 665), (20, 655, 659, 21), (659, 658, 662, 663), (658, 657, 661, 662), (657, 656, 660, 661), (19, 651, 655, 20), (655, 654, 658, 659), (654, 653, 657, 658), (653, 652, 656, 657), (18, 647, 651, 19), (651, 650, 654, 655), (650, 649, 653, 654), (649, 648, 652, 653), (17, 643, 647, 18), (647, 646, 650, 651), (646, 645, 649, 650), (645, 644, 648, 649), (16, 639, 643, 17), (643, 642, 646, 647), (642, 641, 645, 646), (641, 640, 644, 645), (15, 635, 639, 16), (639, 638, 642, 643), (638, 637, 641, 642), (637, 636, 640, 641), (14, 631, 635, 15), (635, 634, 638, 639), (634, 633, 637, 638), (633, 632, 636, 637), (13, 627, 631, 14), (631, 630, 634, 635), (630, 629, 633, 634), (629, 628, 632, 633), (12, 623, 627, 13), (627, 626, 630, 631), (626, 625, 629, 630), (625, 624, 628, 629), (11, 619, 623, 12), (623, 622, 626, 627), (622, 621, 625, 626), (621, 620, 624, 625), (10, 615, 619, 11), (619, 618, 622, 623), (618, 617, 621, 622), (617, 616, 620, 621), (9, 611, 615, 10), (615, 614, 618, 619), (614, 613, 617, 618), (613, 612, 616, 617), (8, 607, 611, 9), (611, 610, 614, 615), (610, 609, 613, 614), (609, 608, 612, 613), (7, 603, 607, 8), (607, 606, 610, 611), (606, 605, 609, 610), (605, 604, 608, 609), (6, 599, 603, 7), (603, 602, 606, 607), (602, 601, 605, 606), (601, 600, 604, 605), (5, 595, 599, 6), (599, 598, 602, 603), (598, 597, 601, 602), (597, 596, 600, 601), (4, 591, 595, 5), (595, 594, 598, 599), (594, 593, 597, 598), (593, 592, 596, 597), (3, 587, 591, 4), (591, 590, 594, 595), (590, 589, 593, 594), (589, 588, 592, 593), (2, 583, 587, 3), (587, 586, 590, 591), (586, 585, 589, 590), (585, 584, 588, 589), (31, 576, 568, 0), (583, 582, 586, 587), (582, 581, 585, 586), (581, 580, 584, 585), (576, 577, 569, 568), (577, 578, 570, 569), (578, 579, 571, 570), (1, 575, 583, 2), (201, 564, 560, 199), (209, 204, 200, 233, 234, 235, 236, 205, 206, 207, 208), (217, 198, 204, 209, 210, 211, 212, 213, 214, 215, 216), (268, 565, 561, 266, 260, 263, 264, 262, 265, 267, 261), (266, 561, 557, 252, 247, 246, 245, 250, 248, 251, 249)])
me_cone_001.polygons.foreach_set('use_smooth', [True] * 640)
_uv = me_cone_001.uv_layers.new(name='UVMap')
_uv.uv.foreach_set('vector', [0.7814, 0.7937, 0.8501, 0.7837, 0.8511, 0.7882, 0.7827, 0.8021, 0.7867, 0.8187, 0.8541, 0.797, 0.8562, 0.8015, 0.7893, 0.8269, 0.7893, 0.8269, 0.8562, 0.8015, 0.8585, 0.806, 0.7924, 0.8349, 0.8108, 0.6944, 0.8782, 0.7278, 0.8754, 0.7323, 0.8071, 0.7026, 0.8071, 0.7026, 0.8754, 0.7323, 0.8731, 0.7368, 0.8039, 0.711, 0.8039, 0.711, 0.8731, 0.7368, 0.8711, 0.7413, 0.8012, 0.7195, 0.8012, 0.7195, 0.8711, 0.7413, 0.8696, 0.7458, 0.7989, 0.7281, 0.7989, 0.7281, 0.8696, 0.7458, 0.8685, 0.7504, 0.7971, 0.7369, 0.7971, 0.7369, 0.8685, 0.7504, 0.8676, 0.755, 0.7957, 0.7457, 0.7957, 0.7457, 0.8676, 0.755, 0.8672, 0.7596, 0.7949, 0.7546, 0.7949, 0.7546, 0.8672, 0.7596, 0.867, 0.7643, 0.7945, 0.7635, 0.7945, 0.7635, 0.867, 0.7643, 0.8671, 0.769, 0.7946, 0.7725, 0.7946, 0.7725, 0.8671, 0.769, 0.8676, 0.7737, 0.7952, 0.7814, 0.7952, 0.7814, 0.8676, 0.7737, 0.8684, 0.7784, 0.7963, 0.7903, 0.7963, 0.7903, 0.8684, 0.7784, 0.8696, 0.783, 0.7978, 0.7992, 0.7978, 0.7992, 0.8696, 0.783, 0.8711, 0.7877, 0.7999, 0.808, 0.7999, 0.808, 0.8711, 0.7877, 0.873, 0.7923, 0.8024, 0.8166, 0.8024, 0.8166, 0.873, 0.7923, 0.8752, 0.797, 0.8054, 0.8252, 0.8054, 0.8252, 0.8752, 0.797, 0.8778, 0.8017, 0.8088, 0.8336, 0.797, 0.703, 0.8603, 0.7359, 0.8576, 0.7402, 0.7934, 0.7106, 0.7934, 0.7106, 0.8576, 0.7402, 0.8553, 0.7444, 0.7902, 0.7185, 0.7902, 0.7185, 0.8553, 0.7444, 0.8534, 0.7486, 0.7874, 0.7265, 0.7874, 0.7265, 0.8534, 0.7486, 0.8518, 0.7528, 0.7851, 0.7347, 0.7851, 0.7347, 0.8518, 0.7528, 0.8506, 0.7571, 0.7832, 0.743, 0.7832, 0.743, 0.8506, 0.7571, 0.8498, 0.7615, 0.7817, 0.7513, 0.7817, 0.7513, 0.8498, 0.7615, 0.8492, 0.7659, 0.7808, 0.7597, 0.7808, 0.7597, 0.8492, 0.7659, 0.849, 0.7703, 0.7802, 0.7682, 0.7802, 0.7682, 0.849, 0.7703, 0.849, 0.7748, 0.7802, 0.7767, 0.7802, 0.7767, 0.849, 0.7748, 0.8494, 0.7792, 0.7805, 0.7852, 0.7805, 0.7852, 0.8494, 0.7792, 0.8501, 0.7837, 0.7814, 0.7937, 0.7827, 0.8021, 0.8511, 0.7882, 0.8524, 0.7926, 0.7845, 0.8104, 0.7845, 0.8104, 0.8524, 0.7926, 0.8541, 0.797, 0.7867, 0.8187, 0.398, 0.7236, 0.3985, 0.7236, 0.3964, 0.7524, 0.3959, 0.7523, 0.4288, 0.8912, 0.436, 0.918, 0.4355, 0.9182, 0.4284, 0.8913, 0.4163, 0.7533, 0.4158, 0.781, 0.4153, 0.7811, 0.4158, 0.7533, 0.436, 0.918, 0.4448, 0.9443, 0.4444, 0.9444, 0.4355, 0.9182, 0.3959, 0.7523, 0.3964, 0.7524, 0.3959, 0.7812, 0.3954, 0.7812, 0.4163, 0.9239, 0.4168, 0.9237, 0.426, 0.9513, 0.4256, 0.9515, 0.3954, 0.7812, 0.3959, 0.7812, 0.3969, 0.81, 0.3964, 0.81, 0.4256, 0.9515, 0.426, 0.9513, 0.4372, 0.9785, 0.4367, 0.9787, 0.3964, 0.81, 0.3969, 0.81, 0.3995, 0.8388, 0.399, 0.8388, 0.4486, 0.5221, 0.4491, 0.5224, 0.4356, 0.5496, 0.4352, 0.5494, 0.399, 0.8388, 0.3995, 0.8388, 0.4036, 0.8674, 0.4031, 0.8675, 0.4352, 0.5494, 0.4356, 0.5496, 0.424, 0.5774, 0.4236, 0.5772, 0.4236, 0.5772, 0.424, 0.5774, 0.4142, 0.606, 0.4137, 0.6058, 0.4137, 0.6058, 0.4142, 0.606, 0.4061, 0.6351, 0.4055, 0.635, 0.4055, 0.635, 0.4061, 0.6351, 0.3996, 0.6647, 0.399, 0.6646, 0.399, 0.6646, 0.3996, 0.6647, 0.3947, 0.6946, 0.3942, 0.6945, 0.3942, 0.6945, 0.3947, 0.6946, 0.3914, 0.7247, 0.3909, 0.7247, 0.3909, 0.7247, 0.3914, 0.7247, 0.3898, 0.7551, 0.3893, 0.755, 0.4193, 0.8365, 0.4233, 0.864, 0.4228, 0.8641, 0.4188, 0.8365, 0.4168, 0.8088, 0.4193, 0.8365, 0.4188, 0.8365, 0.4163, 0.8088, 0.4158, 0.781, 0.4168, 0.8088, 0.4163, 0.8088, 0.4153, 0.7811, 0.4183, 0.7256, 0.4163, 0.7533, 0.4158, 0.7533, 0.4179, 0.7256, 0.4218, 0.6982, 0.4183, 0.7256, 0.4179, 0.7256, 0.4214, 0.6981, 0.4268, 0.6709, 0.4218, 0.6982, 0.4214, 0.6981, 0.4263, 0.6708, 0.4333, 0.6441, 0.4268, 0.6709, 0.4263, 0.6708, 0.4328, 0.6439, 0.4412, 0.6177, 0.4333, 0.6441, 0.4328, 0.6439, 0.4407, 0.6175, 0.4506, 0.5919, 0.4412, 0.6177, 0.4407, 0.6175, 0.4502, 0.5917, 0.4615, 0.5668, 0.4506, 0.5919, 0.4502, 0.5917, 0.4611, 0.5666, 0.4739, 0.5429, 0.4615, 0.5668, 0.4611, 0.5666, 0.4734, 0.5427, 0.4449, 0.9562, 0.4565, 0.9825, 0.456, 0.9827, 0.4444, 0.9564, 0.435, 0.9287, 0.4449, 0.9562, 0.4444, 0.9564, 0.4345, 0.9289, 0.4269, 0.9006, 0.435, 0.9287, 0.4345, 0.9289, 0.4264, 0.9008, 0.4205, 0.8721, 0.4269, 0.9006, 0.4264, 0.9008, 0.42, 0.8722, 0.4157, 0.8432, 0.4205, 0.8721, 0.42, 0.8722, 0.4152, 0.8433, 0.4125, 0.8141, 0.4157, 0.8432, 0.4152, 0.8433, 0.412, 0.8141, 0.4108, 0.7849, 0.4125, 0.8141, 0.412, 0.8141, 0.4103, 0.7849, 0.3893, 0.7854, 0.3899, 0.7854, 0.3915, 0.8158, 0.391, 0.8158, 0.4108, 0.7556, 0.4108, 0.7849, 0.4103, 0.7849, 0.4103, 0.7556, 0.4123, 0.7264, 0.4108, 0.7556, 0.4103, 0.7556, 0.4118, 0.7264, 0.4154, 0.6974, 0.4123, 0.7264, 0.4118, 0.7264, 0.4149, 0.6973, 0.4201, 0.6686, 0.4154, 0.6974, 0.4149, 0.6973, 0.4196, 0.6685, 0.4263, 0.6402, 0.4201, 0.6686, 0.4196, 0.6685, 0.4258, 0.6401, 0.4341, 0.6122, 0.4263, 0.6402, 0.4258, 0.6401, 0.4336, 0.6121, 0.4435, 0.5848, 0.4341, 0.6122, 0.4336, 0.6121, 0.443, 0.5846, 0.4544, 0.5582, 0.4435, 0.5848, 0.443, 0.5846, 0.454, 0.558, 0.4669, 0.5328, 0.4544, 0.5582, 0.454, 0.558, 0.4665, 0.5326, 0.4448, 0.9443, 0.4553, 0.9694, 0.4548, 0.9696, 0.4444, 0.9444, 0.4233, 0.864, 0.4288, 0.8912, 0.4284, 0.8913, 0.4228, 0.8641, 0.4089, 0.8958, 0.4094, 0.8957, 0.4168, 0.9237, 0.4163, 0.9239, 0.4017, 0.695, 0.4022, 0.6951, 0.3985, 0.7236, 0.398, 0.7236, 0.4069, 0.6667, 0.4074, 0.6668, 0.4022, 0.6951, 0.4017, 0.695, 0.4137, 0.6387, 0.4141, 0.6389, 0.4074, 0.6668, 0.4069, 0.6667, 0.422, 0.6112, 0.4224, 0.6114, 0.4141, 0.6389, 0.4137, 0.6387, 0.4319, 0.5843, 0.4323, 0.5845, 0.4224, 0.6114, 0.422, 0.6112, 0.4434, 0.5581, 0.4439, 0.5583, 0.4323, 0.5845, 0.4319, 0.5843, 0.4567, 0.5325, 0.4572, 0.5327, 0.4439, 0.5583, 0.4434, 0.5581, 0.4248, 0.9642, 0.4253, 0.964, 0.4376, 0.9924, 0.4371, 0.9926, 0.4145, 0.9353, 0.415, 0.9352, 0.4253, 0.964, 0.4248, 0.9642, 0.406, 0.906, 0.4065, 0.9058, 0.415, 0.9352, 0.4145, 0.9353, 0.3993, 0.8762, 0.3999, 0.8761, 0.4065, 0.9058, 0.406, 0.906, 0.3943, 0.8461, 0.3949, 0.846, 0.3999, 0.8761, 0.3993, 0.8762, 0.391, 0.8158, 0.3915, 0.8158, 0.3949, 0.846, 0.3943, 0.8461, 0.3893, 0.755, 0.3898, 0.7551, 0.3899, 0.7854, 0.3893, 0.7854, 0.4188, 0.8365, 0.4228, 0.8641, 0.4159, 0.8652, 0.4118, 0.8373, 0.4118, 0.8373, 0.4159, 0.8652, 0.4094, 0.8663, 0.4053, 0.8381, 0.4053, 0.8381, 0.4094, 0.8663, 0.4036, 0.8674, 0.3995, 0.8388, 0.4163, 0.8088, 0.4188, 0.8365, 0.4118, 0.8373, 0.4093, 0.8092, 0.4093, 0.8092, 0.4118, 0.8373, 0.4053, 0.8381, 0.4028, 0.8096, 0.4028, 0.8096, 0.4053, 0.8381, 0.3995, 0.8388, 0.3969, 0.81, 0.4153, 0.7811, 0.4163, 0.8088, 0.4093, 0.8092, 0.4083, 0.7811, 0.4083, 0.7811, 0.4093, 0.8092, 0.4028, 0.8096, 0.4018, 0.7811, 0.4018, 0.7811, 0.4028, 0.8096, 0.3969, 0.81, 0.3959, 0.7812, 0.4158, 0.7533, 0.4153, 0.7811, 0.4083, 0.7811, 0.4088, 0.7529, 0.4088, 0.7529, 0.4083, 0.7811, 0.4018, 0.7811, 0.4023, 0.7526, 0.4023, 0.7526, 0.4018, 0.7811, 0.3959, 0.7812, 0.3964, 0.7524, 0.4179, 0.7256, 0.4158, 0.7533, 0.4088, 0.7529, 0.4109, 0.7249, 0.4109, 0.7249, 0.4088, 0.7529, 0.4023, 0.7526, 0.4044, 0.7242, 0.4044, 0.7242, 0.4023, 0.7526, 0.3964, 0.7524, 0.3985, 0.7236, 0.4214, 0.6981, 0.4179, 0.7256, 0.4109, 0.7249, 0.4144, 0.697, 0.4144, 0.697, 0.4109, 0.7249, 0.4044, 0.7242, 0.408, 0.696, 0.408, 0.696, 0.4044, 0.7242, 0.3985, 0.7236, 0.4022, 0.6951, 0.4263, 0.6708, 0.4214, 0.6981, 0.4144, 0.697, 0.4195, 0.6693, 0.4195, 0.6693, 0.4144, 0.697, 0.408, 0.696, 0.4132, 0.668, 0.4132, 0.668, 0.408, 0.696, 0.4022, 0.6951, 0.4074, 0.6668, 0.4328, 0.6439, 0.4263, 0.6708, 0.4195, 0.6693, 0.4261, 0.6421, 0.4261, 0.6421, 0.4195, 0.6693, 0.4132, 0.668, 0.4198, 0.6404, 0.4198, 0.6404, 0.4132, 0.668, 0.4074, 0.6668, 0.4141, 0.6389, 0.4407, 0.6175, 0.4328, 0.6439, 0.4261, 0.6421, 0.4341, 0.6153, 0.4341, 0.6153, 0.4261, 0.6421, 0.4198, 0.6404, 0.428, 0.6132, 0.428, 0.6132, 0.4198, 0.6404, 0.4141, 0.6389, 0.4224, 0.6114, 0.4502, 0.5917, 0.4407, 0.6175, 0.4341, 0.6153, 0.4437, 0.5891, 0.4437, 0.5891, 0.4341, 0.6153, 0.428, 0.6132, 0.4378, 0.5867, 0.4378, 0.5867, 0.428, 0.6132, 0.4224, 0.6114, 0.4323, 0.5845, 0.4611, 0.5666, 0.4502, 0.5917, 0.4437, 0.5891, 0.4549, 0.5636, 0.4549, 0.5636, 0.4437, 0.5891, 0.4378, 0.5867, 0.4491, 0.5608, 0.4491, 0.5608, 0.4378, 0.5867, 0.4323, 0.5845, 0.4439, 0.5583, 0.4734, 0.5427, 0.4611, 0.5666, 0.4549, 0.5636, 0.4678, 0.5391, 0.4678, 0.5391, 0.4549, 0.5636, 0.4491, 0.5608, 0.4623, 0.5357, 0.4623, 0.5357, 0.4491, 0.5608, 0.4439, 0.5583, 0.4572, 0.5327, 0.4444, 0.9564, 0.456, 0.9827, 0.4495, 0.9864, 0.4374, 0.9591, 0.4374, 0.9591, 0.4495, 0.9864, 0.4434, 0.9897, 0.4311, 0.9617, 0.4311, 0.9617, 0.4434, 0.9897, 0.4376, 0.9924, 0.4253, 0.964, 0.4345, 0.9289, 0.4444, 0.9564, 0.4374, 0.9591, 0.4275, 0.9311, 0.4275, 0.9311, 0.4374, 0.9591, 0.4311, 0.9617, 0.4209, 0.9332, 0.4209, 0.9332, 0.4311, 0.9617, 0.4253, 0.964, 0.415, 0.9352, 0.4264, 0.9008, 0.4345, 0.9289, 0.4275, 0.9311, 0.4192, 0.9026, 0.4192, 0.9026, 0.4275, 0.9311, 0.4209, 0.9332, 0.4126, 0.9043, 0.4126, 0.9043, 0.4209, 0.9332, 0.415, 0.9352, 0.4065, 0.9058, 0.42, 0.8722, 0.4264, 0.9008, 0.4192, 0.9026, 0.4127, 0.8735, 0.4127, 0.8735, 0.4192, 0.9026, 0.4126, 0.9043, 0.406, 0.8749, 0.406, 0.8749, 0.4126, 0.9043, 0.4065, 0.9058, 0.3999, 0.8761, 0.4152, 0.8433, 0.42, 0.8722, 0.4127, 0.8735, 0.4078, 0.8442, 0.4078, 0.8442, 0.4127, 0.8735, 0.406, 0.8749, 0.401, 0.8452, 0.401, 0.8452, 0.406, 0.8749, 0.3999, 0.8761, 0.3949, 0.846, 0.412, 0.8141, 0.4152, 0.8433, 0.4078, 0.8442, 0.4046, 0.8147, 0.4046, 0.8147, 0.4078, 0.8442, 0.401, 0.8452, 0.3977, 0.8153, 0.3977, 0.8153, 0.401, 0.8452, 0.3949, 0.846, 0.3915, 0.8158, 0.4103, 0.7849, 0.412, 0.8141, 0.4046, 0.8147, 0.4029, 0.785, 0.4029, 0.785, 0.4046, 0.8147, 0.3977, 0.8153, 0.3961, 0.7852, 0.3961, 0.7852, 0.3977, 0.8153, 0.3915, 0.8158, 0.3899, 0.7854, 0.4103, 0.7556, 0.4103, 0.7849, 0.4029, 0.785, 0.4029, 0.7554, 0.4029, 0.7554, 0.4029, 0.785, 0.3961, 0.7852, 0.396, 0.7552, 0.396, 0.7552, 0.3961, 0.7852, 0.3899, 0.7854, 0.3898, 0.7551, 0.4118, 0.7264, 0.4103, 0.7556, 0.4029, 0.7554, 0.4044, 0.7258, 0.4044, 0.7258, 0.4029, 0.7554, 0.396, 0.7552, 0.3976, 0.7252, 0.3976, 0.7252, 0.396, 0.7552, 0.3898, 0.7551, 0.3914, 0.7247, 0.4149, 0.6973, 0.4118, 0.7264, 0.4044, 0.7258, 0.4076, 0.6963, 0.4076, 0.6963, 0.4044, 0.7258, 0.3976, 0.7252, 0.4008, 0.6954, 0.4008, 0.6954, 0.3976, 0.7252, 0.3914, 0.7247, 0.3947, 0.6946, 0.4196, 0.6685, 0.4149, 0.6973, 0.4076, 0.6963, 0.4123, 0.6671, 0.4123, 0.6671, 0.4076, 0.6963, 0.4008, 0.6954, 0.4056, 0.6658, 0.4056, 0.6658, 0.4008, 0.6954, 0.3947, 0.6946, 0.3996, 0.6647, 0.4258, 0.6401, 0.4196, 0.6685, 0.4123, 0.6671, 0.4187, 0.6382, 0.4187, 0.6382, 0.4123, 0.6671, 0.4056, 0.6658, 0.4121, 0.6366, 0.4121, 0.6366, 0.4056, 0.6658, 0.3996, 0.6647, 0.4061, 0.6351, 0.4336, 0.6121, 0.4258, 0.6401, 0.4187, 0.6382, 0.4266, 0.6098, 0.4266, 0.6098, 0.4187, 0.6382, 0.4121, 0.6366, 0.4201, 0.6078, 0.4201, 0.6078, 0.4121, 0.6366, 0.4061, 0.6351, 0.4142, 0.606, 0.443, 0.5846, 0.4336, 0.6121, 0.4266, 0.6098, 0.4362, 0.582, 0.4362, 0.582, 0.4266, 0.6098, 0.4201, 0.6078, 0.4298, 0.5796, 0.4298, 0.5796, 0.4201, 0.6078, 0.4142, 0.606, 0.424, 0.5774, 0.454, 0.558, 0.443, 0.5846, 0.4362, 0.582, 0.4474, 0.5549, 0.4474, 0.5549, 0.4362, 0.582, 0.4298, 0.5796, 0.4412, 0.5521, 0.4412, 0.5521, 0.4298, 0.5796, 0.424, 0.5774, 0.4356, 0.5496, 0.4665, 0.5326, 0.454, 0.558, 0.4474, 0.5549, 0.4605, 0.5288, 0.4605, 0.5288, 0.4474, 0.5549, 0.4412, 0.5521, 0.4546, 0.5253, 0.4546, 0.5253, 0.4412, 0.5521, 0.4356, 0.5496, 0.4491, 0.5224, 0.4444, 0.9444, 0.4548, 0.9696, 0.4486, 0.973, 0.4377, 0.9469, 0.4377, 0.9469, 0.4486, 0.973, 0.4427, 0.976, 0.4316, 0.9492, 0.4316, 0.9492, 0.4427, 0.976, 0.4372, 0.9785, 0.426, 0.9513, 0.4355, 0.9182, 0.4444, 0.9444, 0.4377, 0.9469, 0.4287, 0.9201, 0.4287, 0.9201, 0.4377, 0.9469, 0.4316, 0.9492, 0.4225, 0.922, 0.4225, 0.922, 0.4316, 0.9492, 0.426, 0.9513, 0.4168, 0.9237, 0.4284, 0.8913, 0.4355, 0.9182, 0.4287, 0.9201, 0.4215, 0.8929, 0.4215, 0.8929, 0.4287, 0.9201, 0.4225, 0.922, 0.4152, 0.8944, 0.4152, 0.8944, 0.4225, 0.922, 0.4168, 0.9237, 0.4094, 0.8957, 0.4228, 0.8641, 0.4284, 0.8913, 0.4215, 0.8929, 0.4159, 0.8652, 0.4159, 0.8652, 0.4215, 0.8929, 0.4152, 0.8944, 0.4094, 0.8663, 0.4094, 0.8663, 0.4152, 0.8944, 0.4094, 0.8957, 0.4036, 0.8674, 0.4031, 0.8675, 0.4036, 0.8674, 0.4094, 0.8957, 0.4089, 0.8958, 0.7314, 0.3488, 0.7314, 0.4174, 0.5606, 0.2466, 0.6292, 0.2466, 0.6312, 0.2665, 0.637, 0.2857, 0.6464, 0.3033, 0.6592, 0.3188, 0.6746, 0.3315, 0.6923, 0.341, 0.7115, 0.3468, 0.3497, 0.8906, 0.3744, 0.8703, 0.4518, 0.9477, 0.06656, 0.9477, 0.1439, 0.8703, 0.1686, 0.8906, 0.1968, 0.9056, 0.2274, 0.9149, 0.2592, 0.918, 0.291, 0.9149, 0.3215, 0.9056, 0.3931, 0.6745, 0.3733, 0.6492, 0.453, 0.5733, 0.4435, 0.9605, 0.3677, 0.8809, 0.3886, 0.8565, 0.4045, 0.8286, 0.4145, 0.7981, 0.4185, 0.7662, 0.4161, 0.7341, 0.4075, 0.7032, 0.4401, 0.5634, 0.4403, 0.5495, 0.4466, 0.5494, 0.4464, 0.5633, 0.0849, 0.5471, 0.08469, 0.5614, 0.07764, 0.5626, 0.0775, 0.5461, 0.4657, 0.5584, 0.8403, 0.5574, 0.8403, 0.5732, 0.4655, 0.5717, 0.8128, 0.568, 0.4464, 0.5633, 0.4466, 0.5494, 0.8129, 0.5529, 0.8209, 0.552, 0.8129, 0.5529, 0.8148, 0.5454, 0.4466, 0.5494, 0.4403, 0.5495, 0.4434, 0.5423, 0.4655, 0.5717, 0.4625, 0.5788, 0.4593, 0.5718, 0.0849, 0.5471, 0.0775, 0.5461, 0.08326, 0.5403, 0.4655, 0.5717, 0.8403, 0.5732, 0.8403, 0.5801, 0.4625, 0.5788, 0.8129, 0.5529, 0.4466, 0.5494, 0.4434, 0.5423, 0.8148, 0.5454, 0.4403, 0.5495, 0.0849, 0.5471, 0.08326, 0.5403, 0.4434, 0.5423, 0.08457, 0.5729, 0.4593, 0.5718, 0.4625, 0.5788, 0.08459, 0.5804, 0.08457, 0.5571, 0.4595, 0.5585, 0.4593, 0.5718, 0.08457, 0.5729, 0.4657, 0.5584, 0.4595, 0.5585, 0.4625, 0.5515, 0.5606, 0.2466, 0.7314, 0.07572, 0.7314, 0.1443, 0.7115, 0.1463, 0.6923, 0.1521, 0.6746, 0.1616, 0.6592, 0.1743, 0.6464, 0.1898, 0.637, 0.2074, 0.6312, 0.2266, 0.6292, 0.2466, 0.4401, 0.5634, 0.08469, 0.5614, 0.0849, 0.5471, 0.4403, 0.5495, 0.9833, 0.2419, 0.9829, 0.2495, 0.5406, 0.2324, 0.5424, 0.2082, 0.5178, 0.1543, 0.523, 0.129, 0.5393, 0.133, 0.5342, 0.1574, 0.9852, 0.227, 0.9841, 0.2344, 0.5451, 0.1841, 0.5489, 0.1602, 0.9884, 0.2124, 0.9866, 0.2197, 0.5538, 0.1365, 0.5599, 0.1133, 0.9906, 0.2053, 0.9884, 0.2124, 0.5599, 0.1133, 0.5675, 0.09085, 0.9935, 0.1982, 0.9906, 0.2053, 0.5675, 0.09085, 0.5765, 0.06968, 0.9831, 0.3108, 0.9858, 0.3182, 0.5726, 0.4351, 0.5643, 0.4139, 0.9811, 0.3036, 0.9831, 0.3108, 0.5643, 0.4139, 0.5577, 0.3913, 0.9796, 0.2963, 0.9811, 0.3036, 0.5577, 0.3913, 0.5526, 0.368, 0.9785, 0.289, 0.9796, 0.2963, 0.5526, 0.368, 0.5489, 0.3445, 0.9777, 0.2816, 0.9785, 0.289, 0.5489, 0.3445, 0.5464, 0.3208, 0.9772, 0.2742, 0.9777, 0.2816, 0.5464, 0.3208, 0.5449, 0.297, 0.977, 0.2668, 0.9772, 0.2742, 0.5449, 0.297, 0.5443, 0.2733, 0.9771, 0.2594, 0.977, 0.2668, 0.5443, 0.2733, 0.5447, 0.2496, 0.9775, 0.2521, 0.9771, 0.2594, 0.5447, 0.2496, 0.546, 0.2259, 0.9781, 0.2447, 0.9775, 0.2521, 0.546, 0.2259, 0.5482, 0.2023, 0.979, 0.2374, 0.9781, 0.2447, 0.5482, 0.2023, 0.5514, 0.1789, 0.9803, 0.2302, 0.979, 0.2374, 0.5514, 0.1789, 0.5556, 0.1556, 0.9818, 0.223, 0.9803, 0.2302, 0.5556, 0.1556, 0.5609, 0.1326, 0.9836, 0.216, 0.9818, 0.223, 0.5609, 0.1326, 0.5674, 0.1101, 0.986, 0.2091, 0.9836, 0.216, 0.5674, 0.1101, 0.5752, 0.08828, 0.9889, 0.2022, 0.986, 0.2091, 0.5752, 0.08828, 0.5845, 0.0678, 0.99, 0.3095, 0.9928, 0.3169, 0.5726, 0.4459, 0.5636, 0.4244, 0.9877, 0.3021, 0.99, 0.3095, 0.5636, 0.4244, 0.5563, 0.4014, 0.986, 0.2947, 0.9877, 0.3021, 0.5563, 0.4014, 0.5506, 0.3777, 0.9847, 0.2872, 0.986, 0.2947, 0.5506, 0.3777, 0.5463, 0.3536, 0.9837, 0.2797, 0.9847, 0.2872, 0.5463, 0.3536, 0.5432, 0.3294, 0.9831, 0.2722, 0.9837, 0.2797, 0.5432, 0.3294, 0.5411, 0.3052, 0.9827, 0.2646, 0.9831, 0.2722, 0.5411, 0.3052, 0.54, 0.2809, 0.9826, 0.257, 0.9827, 0.2646, 0.54, 0.2809, 0.5398, 0.2566, 0.9829, 0.2495, 0.9826, 0.257, 0.5398, 0.2566, 0.5406, 0.2324, 0.8524, 0.7926, 0.8511, 0.7882, 0.8546, 0.7872, 0.8559, 0.7914, 0.8559, 0.7914, 0.8546, 0.7872, 0.8584, 0.7861, 0.8597, 0.7899, 0.8597, 0.7899, 0.8584, 0.7861, 0.8643, 0.7844, 0.8655, 0.7877, 0.8541, 0.797, 0.8524, 0.7926, 0.8559, 0.7914, 0.8576, 0.7955, 0.8576, 0.7955, 0.8559, 0.7914, 0.8597, 0.7899, 0.8614, 0.7937, 0.8614, 0.7937, 0.8597, 0.7899, 0.8655, 0.7877, 0.8669, 0.7908, 0.8562, 0.8015, 0.8541, 0.797, 0.8576, 0.7955, 0.8597, 0.7996, 0.8597, 0.7996, 0.8576, 0.7955, 0.8614, 0.7937, 0.8634, 0.7974, 0.8634, 0.7974, 0.8614, 0.7937, 0.8669, 0.7908, 0.8687, 0.7937, 0.8585, 0.806, 0.8562, 0.8015, 0.8597, 0.7996, 0.8623, 0.8039, 0.8623, 0.8039, 0.8597, 0.7996, 0.8634, 0.7974, 0.8661, 0.801, 0.8661, 0.801, 0.8634, 0.7974, 0.8687, 0.7937, 0.8709, 0.7964, 0.8754, 0.7323, 0.8782, 0.7278, 0.8818, 0.7304, 0.8789, 0.7345, 0.8789, 0.7345, 0.8818, 0.7304, 0.8853, 0.7336, 0.8825, 0.7369, 0.8825, 0.7369, 0.8853, 0.7336, 0.8896, 0.7382, 0.8874, 0.7407, 0.8731, 0.7368, 0.8754, 0.7323, 0.8789, 0.7345, 0.8765, 0.7385, 0.8765, 0.7385, 0.8789, 0.7345, 0.8825, 0.7369, 0.8803, 0.7405, 0.8803, 0.7405, 0.8825, 0.7369, 0.8874, 0.7407, 0.8856, 0.7435, 0.8711, 0.7413, 0.8731, 0.7368, 0.8765, 0.7385, 0.8747, 0.7427, 0.8747, 0.7427, 0.8765, 0.7385, 0.8803, 0.7405, 0.8785, 0.7442, 0.8785, 0.7442, 0.8803, 0.7405, 0.8856, 0.7435, 0.8842, 0.7466, 0.8696, 0.7458, 0.8711, 0.7413, 0.8747, 0.7427, 0.8732, 0.7469, 0.8732, 0.7469, 0.8747, 0.7427, 0.8785, 0.7442, 0.8771, 0.7481, 0.8771, 0.7481, 0.8785, 0.7442, 0.8842, 0.7466, 0.883, 0.7499, 0.8685, 0.7504, 0.8696, 0.7458, 0.8732, 0.7469, 0.8721, 0.7511, 0.8721, 0.7511, 0.8732, 0.7469, 0.8771, 0.7481, 0.8761, 0.752, 0.8761, 0.752, 0.8771, 0.7481, 0.883, 0.7499, 0.8822, 0.7534, 0.8676, 0.755, 0.8685, 0.7504, 0.8721, 0.7511, 0.8713, 0.7555, 0.8713, 0.7555, 0.8721, 0.7511, 0.8761, 0.752, 0.8753, 0.7561, 0.8753, 0.7561, 0.8761, 0.752, 0.8822, 0.7534, 0.8816, 0.757, 0.8672, 0.7596, 0.8676, 0.755, 0.8713, 0.7555, 0.8708, 0.7599, 0.8708, 0.7599, 0.8713, 0.7555, 0.8753, 0.7561, 0.8749, 0.7601, 0.8749, 0.7601, 0.8753, 0.7561, 0.8816, 0.757, 0.8813, 0.7606, 0.867, 0.7643, 0.8672, 0.7596, 0.8708, 0.7599, 0.8707, 0.7643, 0.8707, 0.7643, 0.8708, 0.7599, 0.8749, 0.7601, 0.8748, 0.7643, 0.8748, 0.7643, 0.8749, 0.7601, 0.8813, 0.7606, 0.8813, 0.7643, 0.8671, 0.769, 0.867, 0.7643, 0.8707, 0.7643, 0.8708, 0.7687, 0.8708, 0.7687, 0.8707, 0.7643, 0.8748, 0.7643, 0.875, 0.7684, 0.875, 0.7684, 0.8748, 0.7643, 0.8813, 0.7643, 0.8814, 0.768, 0.8676, 0.7737, 0.8671, 0.769, 0.8708, 0.7687, 0.8713, 0.7731, 0.8713, 0.7731, 0.8708, 0.7687, 0.875, 0.7684, 0.8754, 0.7725, 0.8754, 0.7725, 0.875, 0.7684, 0.8814, 0.768, 0.8818, 0.7716, 0.8684, 0.7784, 0.8676, 0.7737, 0.8713, 0.7731, 0.8721, 0.7776, 0.8721, 0.7776, 0.8713, 0.7731, 0.8754, 0.7725, 0.8762, 0.7767, 0.8762, 0.7767, 0.8754, 0.7725, 0.8818, 0.7716, 0.8825, 0.7753, 0.8696, 0.783, 0.8684, 0.7784, 0.8721, 0.7776, 0.8732, 0.782, 0.8732, 0.782, 0.8721, 0.7776, 0.8762, 0.7767, 0.8773, 0.7807, 0.8773, 0.7807, 0.8762, 0.7767, 0.8825, 0.7753, 0.8835, 0.7788, 0.8711, 0.7877, 0.8696, 0.783, 0.8732, 0.782, 0.8747, 0.7863, 0.8747, 0.7863, 0.8732, 0.782, 0.8773, 0.7807, 0.8787, 0.7847, 0.8787, 0.7847, 0.8773, 0.7807, 0.8835, 0.7788, 0.8847, 0.7822, 0.873, 0.7923, 0.8711, 0.7877, 0.8747, 0.7863, 0.8766, 0.7906, 0.8766, 0.7906, 0.8747, 0.7863, 0.8787, 0.7847, 0.8805, 0.7886, 0.8805, 0.7886, 0.8787, 0.7847, 0.8847, 0.7822, 0.8863, 0.7855, 0.8752, 0.797, 0.873, 0.7923, 0.8766, 0.7906, 0.8789, 0.7949, 0.8789, 0.7949, 0.8766, 0.7906, 0.8805, 0.7886, 0.8828, 0.7925, 0.8828, 0.7925, 0.8805, 0.7886, 0.8863, 0.7855, 0.8882, 0.7885, 0.8778, 0.8017, 0.8752, 0.797, 0.8789, 0.7949, 0.8817, 0.7993, 0.8817, 0.7993, 0.8789, 0.7949, 0.8828, 0.7925, 0.8857, 0.7962, 0.8857, 0.7962, 0.8828, 0.7925, 0.8882, 0.7885, 0.8906, 0.7913, 0.8576, 0.7402, 0.8603, 0.7359, 0.8637, 0.7384, 0.8608, 0.7422, 0.8608, 0.7422, 0.8637, 0.7384, 0.8669, 0.7415, 0.8642, 0.7447, 0.8642, 0.7447, 0.8669, 0.7415, 0.8709, 0.746, 0.8688, 0.7483, 0.8553, 0.7444, 0.8576, 0.7402, 0.8608, 0.7422, 0.8585, 0.746, 0.8585, 0.746, 0.8608, 0.7422, 0.8642, 0.7447, 0.862, 0.748, 0.862, 0.748, 0.8642, 0.7447, 0.8688, 0.7483, 0.867, 0.751, 0.8534, 0.7486, 0.8553, 0.7444, 0.8585, 0.746, 0.8567, 0.7499, 0.8567, 0.7499, 0.8585, 0.746, 0.862, 0.748, 0.8603, 0.7515, 0.8603, 0.7515, 0.862, 0.748, 0.867, 0.751, 0.8656, 0.7539, 0.8518, 0.7528, 0.8534, 0.7486, 0.8567, 0.7499, 0.8552, 0.7539, 0.8552, 0.7539, 0.8567, 0.7499, 0.8603, 0.7515, 0.8589, 0.7551, 0.8589, 0.7551, 0.8603, 0.7515, 0.8656, 0.7539, 0.8645, 0.757, 0.8506, 0.7571, 0.8518, 0.7528, 0.8552, 0.7539, 0.8541, 0.7579, 0.8541, 0.7579, 0.8552, 0.7539, 0.8589, 0.7551, 0.8578, 0.7588, 0.8578, 0.7588, 0.8589, 0.7551, 0.8645, 0.757, 0.8636, 0.7603, 0.8498, 0.7615, 0.8506, 0.7571, 0.8541, 0.7579, 0.8532, 0.762, 0.8532, 0.762, 0.8541, 0.7579, 0.8578, 0.7588, 0.8571, 0.7627, 0.8571, 0.7627, 0.8578, 0.7588, 0.8636, 0.7603, 0.863, 0.7637, 0.8492, 0.7659, 0.8498, 0.7615, 0.8532, 0.762, 0.8527, 0.7662, 0.8527, 0.7662, 0.8532, 0.762, 0.8571, 0.7627, 0.8566, 0.7665, 0.8566, 0.7665, 0.8571, 0.7627, 0.863, 0.7637, 0.8627, 0.7671, 0.849, 0.7703, 0.8492, 0.7659, 0.8527, 0.7662, 0.8525, 0.7704, 0.8525, 0.7704, 0.8527, 0.7662, 0.8566, 0.7665, 0.8564, 0.7704, 0.8564, 0.7704, 0.8566, 0.7665, 0.8627, 0.7671, 0.8625, 0.7706, 0.849, 0.7748, 0.849, 0.7703, 0.8525, 0.7704, 0.8526, 0.7746, 0.8526, 0.7746, 0.8525, 0.7704, 0.8564, 0.7704, 0.8565, 0.7744, 0.8565, 0.7744, 0.8564, 0.7704, 0.8625, 0.7706, 0.8626, 0.7741, 0.8494, 0.7792, 0.849, 0.7748, 0.8526, 0.7746, 0.8529, 0.7788, 0.8529, 0.7788, 0.8526, 0.7746, 0.8565, 0.7744, 0.8568, 0.7783, 0.8568, 0.7783, 0.8565, 0.7744, 0.8626, 0.7741, 0.8629, 0.7776, 0.8501, 0.7837, 0.8494, 0.7792, 0.8529, 0.7788, 0.8536, 0.783, 0.8536, 0.783, 0.8529, 0.7788, 0.8568, 0.7783, 0.8575, 0.7822, 0.8575, 0.7822, 0.8568, 0.7783, 0.8629, 0.7776, 0.8635, 0.781, 0.8511, 0.7882, 0.8501, 0.7837, 0.8536, 0.783, 0.8546, 0.7872, 0.8546, 0.7872, 0.8536, 0.783, 0.8575, 0.7822, 0.8584, 0.7861, 0.8584, 0.7861, 0.8575, 0.7822, 0.8635, 0.781, 0.8643, 0.7844, 0.5445, 0.2614, 0.5445, 0.2595, 0.549, 0.2595, 0.549, 0.2614, 0.9847, 0.274, 0.9852, 0.281, 0.9777, 0.2816, 0.9772, 0.2742, 0.549, 0.2943, 0.549, 0.2962, 0.5445, 0.2962, 0.5445, 0.2943, 0.549, 0.2905, 0.549, 0.2924, 0.5445, 0.2924, 0.5445, 0.2905, 0.549, 0.2867, 0.549, 0.2886, 0.5445, 0.2886, 0.5445, 0.2867, 0.549, 0.2829, 0.549, 0.2848, 0.5445, 0.2848, 0.5445, 0.2829, 0.549, 0.279, 0.549, 0.281, 0.5445, 0.281, 0.5445, 0.279, 0.549, 0.2752, 0.549, 0.2771, 0.5445, 0.2771, 0.5445, 0.2752, 0.5445, 0.2442, 0.5445, 0.2423, 0.549, 0.2423, 0.549, 0.2442, 0.5445, 0.248, 0.5445, 0.2461, 0.549, 0.2461, 0.549, 0.248, 0.5445, 0.269, 0.5445, 0.2671, 0.549, 0.2671, 0.549, 0.269, 0.5445, 0.2519, 0.5445, 0.2499, 0.549, 0.2499, 0.549, 0.2519, 0.5445, 0.2729, 0.5445, 0.2709, 0.549, 0.2709, 0.549, 0.2729, 0.5445, 0.2557, 0.5445, 0.2538, 0.549, 0.2538, 0.549, 0.2557, 0.549, 0.3, 0.549, 0.302, 0.5445, 0.302, 0.5445, 0.3, 0.5445, 0.2595, 0.5445, 0.2576, 0.549, 0.2576, 0.549, 0.2595, 0.549, 0.2962, 0.549, 0.2981, 0.5445, 0.2981, 0.5445, 0.2962, 0.5445, 0.2633, 0.5445, 0.2614, 0.549, 0.2614, 0.549, 0.2633, 0.549, 0.2924, 0.549, 0.2943, 0.5445, 0.2943, 0.5445, 0.2924, 0.549, 0.2886, 0.549, 0.2905, 0.5445, 0.2905, 0.5445, 0.2886, 0.549, 0.2848, 0.549, 0.2867, 0.5445, 0.2867, 0.5445, 0.2848, 0.549, 0.281, 0.549, 0.2829, 0.5445, 0.2829, 0.5445, 0.281, 0.549, 0.2771, 0.549, 0.279, 0.5445, 0.279, 0.5445, 0.2771, 0.549, 0.2733, 0.549, 0.2752, 0.5445, 0.2752, 0.5445, 0.2733, 0.5445, 0.2652, 0.5445, 0.2633, 0.549, 0.2633, 0.549, 0.2652, 0.5445, 0.2461, 0.5445, 0.2442, 0.549, 0.2442, 0.549, 0.2461, 0.5445, 0.2671, 0.5445, 0.2652, 0.549, 0.2652, 0.549, 0.2671, 0.5445, 0.2499, 0.5445, 0.248, 0.549, 0.248, 0.549, 0.2499, 0.5445, 0.2709, 0.5445, 0.269, 0.549, 0.269, 0.549, 0.2709, 0.5445, 0.2538, 0.5445, 0.2519, 0.549, 0.2519, 0.549, 0.2538, 0.549, 0.302, 0.549, 0.3039, 0.5445, 0.3039, 0.5445, 0.302, 0.5445, 0.2576, 0.5445, 0.2557, 0.549, 0.2557, 0.549, 0.2576, 0.549, 0.2981, 0.549, 0.3, 0.5445, 0.3, 0.5445, 0.2981, 0.5083, 0.2559, 0.5092, 0.2305, 0.5258, 0.2315, 0.5249, 0.2563, 0.9923, 0.2861, 0.9935, 0.2932, 0.986, 0.2947, 0.9847, 0.2872, 0.9845, 0.2668, 0.9847, 0.274, 0.9772, 0.2742, 0.977, 0.2668, 0.9914, 0.279, 0.9923, 0.2861, 0.9847, 0.2872, 0.9837, 0.2797, 0.9846, 0.2597, 0.9845, 0.2668, 0.977, 0.2668, 0.9771, 0.2594, 0.9908, 0.2717, 0.9914, 0.279, 0.9837, 0.2797, 0.9831, 0.2722, 0.985, 0.2526, 0.9846, 0.2597, 0.9771, 0.2594, 0.9775, 0.2521, 0.9904, 0.2644, 0.9908, 0.2717, 0.9831, 0.2722, 0.9827, 0.2646, 0.9856, 0.2455, 0.985, 0.2526, 0.9775, 0.2521, 0.9781, 0.2447, 0.9939, 0.2212, 0.9927, 0.2282, 0.9852, 0.227, 0.9866, 0.2197, 0.9903, 0.2571, 0.9904, 0.2644, 0.9827, 0.2646, 0.9826, 0.257, 0.9864, 0.2385, 0.9856, 0.2455, 0.9781, 0.2447, 0.979, 0.2374, 0.9954, 0.2144, 0.9939, 0.2212, 0.9866, 0.2197, 0.9884, 0.2124, 0.9905, 0.2499, 0.9903, 0.2571, 0.9826, 0.257, 0.9829, 0.2495, 0.9875, 0.2315, 0.9864, 0.2385, 0.979, 0.2374, 0.9803, 0.2302, 0.9974, 0.2079, 0.9954, 0.2144, 0.9884, 0.2124, 0.9906, 0.2053, 0.991, 0.2426, 0.9905, 0.2499, 0.9829, 0.2495, 0.9833, 0.2419, 0.9889, 0.2247, 0.9875, 0.2315, 0.9803, 0.2302, 0.9818, 0.223, 1.0, 0.2018, 0.9974, 0.2079, 0.9906, 0.2053, 0.9935, 0.1982, 0.9917, 0.2354, 0.991, 0.2426, 0.9833, 0.2419, 0.9841, 0.2344, 0.9905, 0.2181, 0.9889, 0.2247, 0.9818, 0.223, 0.9836, 0.216, 0.9902, 0.3084, 0.9928, 0.3147, 0.9858, 0.3182, 0.9831, 0.3108, 0.9927, 0.2282, 0.9917, 0.2354, 0.9841, 0.2344, 0.9852, 0.227, 0.9925, 0.2117, 0.9905, 0.2181, 0.9836, 0.216, 0.986, 0.2091, 0.9883, 0.3018, 0.9902, 0.3084, 0.9831, 0.3108, 0.9811, 0.3036, 0.9952, 0.2059, 0.9925, 0.2117, 0.986, 0.2091, 0.9889, 0.2022, 0.9869, 0.295, 0.9883, 0.3018, 0.9811, 0.3036, 0.9796, 0.2963, 0.9971, 0.3068, 0.9999, 0.3132, 0.9928, 0.3169, 0.99, 0.3095, 0.9859, 0.2881, 0.9869, 0.295, 0.9796, 0.2963, 0.9785, 0.289, 0.9951, 0.3001, 0.9971, 0.3068, 0.99, 0.3095, 0.9877, 0.3021, 0.9852, 0.281, 0.9859, 0.2881, 0.9785, 0.289, 0.9777, 0.2816, 0.9935, 0.2932, 0.9951, 0.3001, 0.9877, 0.3021, 0.986, 0.2947, 0.5084, 0.2814, 0.5083, 0.2559, 0.5249, 0.2563, 0.5251, 0.2812, 0.5095, 0.307, 0.5084, 0.2814, 0.5251, 0.2812, 0.5262, 0.3061, 0.5116, 0.3326, 0.5095, 0.307, 0.5262, 0.3061, 0.5282, 0.331, 0.5147, 0.3582, 0.5116, 0.3326, 0.5282, 0.331, 0.5314, 0.3558, 0.5191, 0.384, 0.5147, 0.3582, 0.5314, 0.3558, 0.5358, 0.3807, 0.525, 0.41, 0.5191, 0.384, 0.5358, 0.3807, 0.5417, 0.4054, 0.5333, 0.436, 0.525, 0.41, 0.5417, 0.4054, 0.5496, 0.4297, 0.5451, 0.4613, 0.5333, 0.436, 0.5496, 0.4297, 0.5599, 0.4525, 0.5471, 0.07593, 0.559, 0.05271, 0.5726, 0.06126, 0.5621, 0.08264, 0.538, 0.1001, 0.5471, 0.07593, 0.5621, 0.08264, 0.5536, 0.1054, 0.531, 0.1246, 0.538, 0.1001, 0.5536, 0.1054, 0.5468, 0.1289, 0.5254, 0.1492, 0.531, 0.1246, 0.5468, 0.1289, 0.5414, 0.1526, 0.521, 0.1739, 0.5254, 0.1492, 0.5414, 0.1526, 0.5371, 0.1765, 0.5177, 0.1986, 0.521, 0.1739, 0.5371, 0.1765, 0.5338, 0.2006, 0.5153, 0.2234, 0.5177, 0.1986, 0.5338, 0.2006, 0.5315, 0.2247, 0.5139, 0.2482, 0.5153, 0.2234, 0.5315, 0.2247, 0.5301, 0.249, 0.5135, 0.2731, 0.5139, 0.2482, 0.5301, 0.249, 0.5297, 0.2732, 0.514, 0.2981, 0.5135, 0.2731, 0.5297, 0.2732, 0.5303, 0.2976, 0.5155, 0.3231, 0.514, 0.2981, 0.5303, 0.2976, 0.5318, 0.3219, 0.518, 0.3482, 0.5155, 0.3231, 0.5318, 0.3219, 0.5344, 0.3463, 0.5217, 0.3735, 0.518, 0.3482, 0.5344, 0.3463, 0.5381, 0.3706, 0.527, 0.399, 0.5217, 0.3735, 0.5381, 0.3706, 0.5434, 0.3949, 0.5345, 0.4246, 0.527, 0.399, 0.5434, 0.3949, 0.5505, 0.4188, 0.5455, 0.4496, 0.5345, 0.4246, 0.5505, 0.4188, 0.5601, 0.4413, 0.5384, 0.07884, 0.55, 0.05481, 0.5642, 0.06325, 0.5539, 0.08538, 0.5297, 0.1038, 0.5384, 0.07884, 0.5539, 0.08538, 0.5457, 0.1089, 0.523, 0.129, 0.5297, 0.1038, 0.5457, 0.1089, 0.5393, 0.133, 0.5139, 0.1797, 0.5178, 0.1543, 0.5342, 0.1574, 0.5304, 0.182, 0.9841, 0.2344, 0.9833, 0.2419, 0.5424, 0.2082, 0.5451, 0.1841, 0.511, 0.205, 0.5139, 0.1797, 0.5304, 0.182, 0.5276, 0.2067, 0.5092, 0.2305, 0.511, 0.205, 0.5276, 0.2067, 0.5258, 0.2315, 0.5258, 0.2315, 0.5276, 0.2067, 0.5349, 0.2074, 0.5331, 0.2319, 0.5331, 0.2319, 0.5349, 0.2074, 0.5424, 0.2082, 0.5406, 0.2324, 0.5251, 0.2812, 0.5249, 0.2563, 0.5323, 0.2565, 0.5324, 0.2811, 0.5324, 0.2811, 0.5323, 0.2565, 0.5398, 0.2566, 0.54, 0.2809, 0.5282, 0.331, 0.5262, 0.3061, 0.5335, 0.3056, 0.5356, 0.3302, 0.5356, 0.3302, 0.5335, 0.3056, 0.5411, 0.3052, 0.5432, 0.3294, 0.5358, 0.3807, 0.5314, 0.3558, 0.5388, 0.3548, 0.5431, 0.3792, 0.5431, 0.3792, 0.5388, 0.3548, 0.5463, 0.3536, 0.5506, 0.3777, 0.5496, 0.4297, 0.5417, 0.4054, 0.5489, 0.4034, 0.5565, 0.427, 0.5565, 0.427, 0.5489, 0.4034, 0.5563, 0.4014, 0.5636, 0.4244, 0.5621, 0.08264, 0.5726, 0.06126, 0.5784, 0.06469, 0.5686, 0.08546, 0.5686, 0.08546, 0.5784, 0.06469, 0.5845, 0.0678, 0.5752, 0.08828, 0.5468, 0.1289, 0.5536, 0.1054, 0.5604, 0.1077, 0.5538, 0.1307, 0.5538, 0.1307, 0.5604, 0.1077, 0.5674, 0.1101, 0.5609, 0.1326, 0.5371, 0.1765, 0.5414, 0.1526, 0.5484, 0.1541, 0.5441, 0.1777, 0.5441, 0.1777, 0.5484, 0.1541, 0.5556, 0.1556, 0.5514, 0.1789, 0.5315, 0.2247, 0.5338, 0.2006, 0.5409, 0.2014, 0.5386, 0.2253, 0.5386, 0.2253, 0.5409, 0.2014, 0.5482, 0.2023, 0.546, 0.2259, 0.5297, 0.2732, 0.5301, 0.249, 0.5373, 0.2493, 0.5369, 0.2733, 0.5369, 0.2733, 0.5373, 0.2493, 0.5447, 0.2496, 0.5443, 0.2733, 0.5318, 0.3219, 0.5303, 0.2976, 0.5375, 0.2973, 0.539, 0.3214, 0.539, 0.3214, 0.5375, 0.2973, 0.5449, 0.297, 0.5464, 0.3208, 0.5381, 0.3706, 0.5344, 0.3463, 0.5416, 0.3454, 0.5453, 0.3693, 0.5453, 0.3693, 0.5416, 0.3454, 0.5489, 0.3445, 0.5526, 0.368, 0.5505, 0.4188, 0.5434, 0.3949, 0.5505, 0.3931, 0.5574, 0.4163, 0.5574, 0.4163, 0.5505, 0.3931, 0.5577, 0.3913, 0.5643, 0.4139, 0.5539, 0.08538, 0.5642, 0.06325, 0.5702, 0.06663, 0.5606, 0.08812, 0.5606, 0.08812, 0.5702, 0.06663, 0.5765, 0.06968, 0.5675, 0.09085, 0.5393, 0.133, 0.5457, 0.1089, 0.5527, 0.1111, 0.5464, 0.1348, 0.5464, 0.1348, 0.5527, 0.1111, 0.5599, 0.1133, 0.5538, 0.1365, 0.5262, 0.3061, 0.5251, 0.2812, 0.5324, 0.2811, 0.5335, 0.3056, 0.5335, 0.3056, 0.5324, 0.2811, 0.54, 0.2809, 0.5411, 0.3052, 0.5249, 0.2563, 0.5258, 0.2315, 0.5331, 0.2319, 0.5323, 0.2565, 0.5323, 0.2565, 0.5331, 0.2319, 0.5406, 0.2324, 0.5398, 0.2566, 0.5417, 0.4054, 0.5358, 0.3807, 0.5431, 0.3792, 0.5489, 0.4034, 0.5489, 0.4034, 0.5431, 0.3792, 0.5506, 0.3777, 0.5563, 0.4014, 0.5314, 0.3558, 0.5282, 0.331, 0.5356, 0.3302, 0.5388, 0.3548, 0.5388, 0.3548, 0.5356, 0.3302, 0.5432, 0.3294, 0.5463, 0.3536, 0.5536, 0.1054, 0.5621, 0.08264, 0.5686, 0.08546, 0.5604, 0.1077, 0.5604, 0.1077, 0.5686, 0.08546, 0.5752, 0.08828, 0.5674, 0.1101, 0.5599, 0.4525, 0.5496, 0.4297, 0.5565, 0.427, 0.5662, 0.449, 0.5662, 0.449, 0.5565, 0.427, 0.5636, 0.4244, 0.5726, 0.4459, 0.5338, 0.2006, 0.5371, 0.1765, 0.5441, 0.1777, 0.5409, 0.2014, 0.5409, 0.2014, 0.5441, 0.1777, 0.5514, 0.1789, 0.5482, 0.2023, 0.5414, 0.1526, 0.5468, 0.1289, 0.5538, 0.1307, 0.5484, 0.1541, 0.5484, 0.1541, 0.5538, 0.1307, 0.5609, 0.1326, 0.5556, 0.1556, 0.5303, 0.2976, 0.5297, 0.2732, 0.5369, 0.2733, 0.5375, 0.2973, 0.5375, 0.2973, 0.5369, 0.2733, 0.5443, 0.2733, 0.5449, 0.297, 0.5301, 0.249, 0.5315, 0.2247, 0.5386, 0.2253, 0.5373, 0.2493, 0.5373, 0.2493, 0.5386, 0.2253, 0.546, 0.2259, 0.5447, 0.2496, 0.5434, 0.3949, 0.5381, 0.3706, 0.5453, 0.3693, 0.5505, 0.3931, 0.5505, 0.3931, 0.5453, 0.3693, 0.5526, 0.368, 0.5577, 0.3913, 0.5344, 0.3463, 0.5318, 0.3219, 0.539, 0.3214, 0.5416, 0.3454, 0.5416, 0.3454, 0.539, 0.3214, 0.5464, 0.3208, 0.5489, 0.3445, 0.5457, 0.1089, 0.5539, 0.08538, 0.5606, 0.08812, 0.5527, 0.1111, 0.5527, 0.1111, 0.5606, 0.08812, 0.5675, 0.09085, 0.5599, 0.1133, 0.5601, 0.4413, 0.5505, 0.4188, 0.5574, 0.4163, 0.5663, 0.438, 0.5663, 0.438, 0.5574, 0.4163, 0.5643, 0.4139, 0.5726, 0.4351, 0.5342, 0.1574, 0.5393, 0.133, 0.5464, 0.1348, 0.5415, 0.1588, 0.5415, 0.1588, 0.5464, 0.1348, 0.5538, 0.1365, 0.5489, 0.1602, 0.5276, 0.2067, 0.5304, 0.182, 0.5377, 0.183, 0.5349, 0.2074, 0.5349, 0.2074, 0.5377, 0.183, 0.5451, 0.1841, 0.5424, 0.2082, 0.5304, 0.182, 0.5342, 0.1574, 0.5415, 0.1588, 0.5377, 0.183, 0.5377, 0.183, 0.5415, 0.1588, 0.5489, 0.1602, 0.5451, 0.1841, 0.9866, 0.2197, 0.9852, 0.227, 0.5489, 0.1602, 0.5538, 0.1365, 0.4625, 0.5515, 0.8403, 0.5502, 0.8403, 0.5574, 0.4657, 0.5584, 0.8129, 0.5529, 0.8209, 0.552, 0.8202, 0.5696, 0.8128, 0.568, 0.8142, 0.5749, 0.4432, 0.5702, 0.4464, 0.5633, 0.8128, 0.568, 0.4432, 0.5702, 0.08317, 0.5684, 0.08469, 0.5614, 0.4401, 0.5634, 0.07764, 0.5626, 0.08469, 0.5614, 0.08317, 0.5684, 0.4401, 0.5634, 0.4464, 0.5633, 0.4432, 0.5702, 0.4595, 0.5585, 0.08457, 0.5571, 0.0846, 0.5502, 0.4625, 0.5515, 0.8142, 0.5749, 0.8128, 0.568, 0.8202, 0.5696, 0.4233, 0.864, 0.568, 0.8391, 0.5719, 0.8586, 0.4288, 0.8912, 0.09375, 0.0, 0.09375, 0.1479, 0.0625, 0.1479, 0.0625, 0.0, 0.6431, 0.8425, 0.714, 0.8266, 0.717, 0.8385, 0.647, 0.8581, 0.09375, 0.0, 0.09375, 0.1478, 0.0625, 0.1478, 0.0625, 0.0, 0.4168, 0.8088, 0.5634, 0.7995, 0.5652, 0.8194, 0.4193, 0.8365, 0.125, 0.0, 0.125, 0.1479, 0.09375, 0.1479, 0.09375, 0.0, 0.6399, 0.8268, 0.7116, 0.8145, 0.714, 0.8266, 0.6431, 0.8425, 0.125, 0.0, 0.125, 0.1478, 0.09375, 0.1478, 0.09375, 0.0, 0.4158, 0.781, 0.5626, 0.7797, 0.5634, 0.7995, 0.4168, 0.8088, 0.1875, 0.0, 0.1875, 0.1479, 0.1563, 0.1479, 0.1563, 0.0, 0.6362, 0.7949, 0.7086, 0.7901, 0.7098, 0.8024, 0.6377, 0.8109, 0.1875, 0.0, 0.1875, 0.1478, 0.1563, 0.1478, 0.1563, 0.0, 0.4163, 0.7533, 0.5629, 0.7598, 0.5626, 0.7797, 0.4158, 0.781, 0.2188, 0.0, 0.2188, 0.1479, 0.1875, 0.1479, 0.1875, 0.0, 0.6356, 0.7788, 0.7082, 0.7779, 0.7086, 0.7901, 0.6362, 0.7949, 0.2187, 0.0, 0.2187, 0.1478, 0.1875, 0.1478, 0.1875, 0.0, 0.4183, 0.7256, 0.5643, 0.7399, 0.5629, 0.7598, 0.4163, 0.7533, 0.25, 0.0, 0.25, 0.1479, 0.2188, 0.1479, 0.2188, 0.0, 0.6358, 0.7627, 0.7083, 0.7656, 0.7082, 0.7779, 0.6356, 0.7788, 0.25, 0.0, 0.25, 0.1478, 0.2187, 0.1478, 0.2187, 0.0, 0.4218, 0.6982, 0.5667, 0.7202, 0.5643, 0.7399, 0.4183, 0.7256, 0.2812, 0.0, 0.2812, 0.1479, 0.25, 0.1479, 0.25, 0.0, 0.6369, 0.7467, 0.7091, 0.7533, 0.7083, 0.7656, 0.6358, 0.7627, 0.2813, 0.0, 0.2813, 0.1478, 0.25, 0.1478, 0.25, 0.0, 0.4268, 0.6709, 0.5701, 0.7006, 0.5667, 0.7202, 0.4218, 0.6982, 0.3125, 0.0, 0.3125, 0.1479, 0.2812, 0.1479, 0.2812, 0.0, 0.6388, 0.7308, 0.7105, 0.7411, 0.7091, 0.7533, 0.6369, 0.7467, 0.3125, 0.0, 0.3125, 0.1478, 0.2813, 0.1478, 0.2813, 0.0, 0.4333, 0.6441, 0.5746, 0.6813, 0.5701, 0.7006, 0.4268, 0.6709, 0.3437, 0.0, 0.3437, 0.1479, 0.3125, 0.1479, 0.3125, 0.0, 0.6415, 0.715, 0.7126, 0.7291, 0.7105, 0.7411, 0.6388, 0.7308, 0.3437, 0.0, 0.3437, 0.1478, 0.3125, 0.1478, 0.3125, 0.0, 0.4412, 0.6177, 0.58, 0.6623, 0.5746, 0.6813, 0.4333, 0.6441, 0.375, 0.0, 0.375, 0.1479, 0.3437, 0.1479, 0.3437, 0.0, 0.645, 0.6993, 0.7153, 0.7171, 0.7126, 0.7291, 0.6415, 0.715, 0.375, 0.0, 0.375, 0.1478, 0.3437, 0.1478, 0.3437, 0.0, 0.4506, 0.5919, 0.5865, 0.6436, 0.58, 0.6623, 0.4412, 0.6177, 0.4062, 0.0, 0.4062, 0.1479, 0.375, 0.1479, 0.375, 0.0, 0.6494, 0.6839, 0.7186, 0.7053, 0.7153, 0.7171, 0.645, 0.6993, 0.4063, 0.0, 0.4063, 0.1478, 0.375, 0.1478, 0.375, 0.0, 0.4615, 0.5668, 0.5939, 0.6253, 0.5865, 0.6436, 0.4506, 0.5919, 0.4375, 0.0, 0.4375, 0.1479, 0.4062, 0.1479, 0.4062, 0.0, 0.6545, 0.6688, 0.7225, 0.6937, 0.7186, 0.7053, 0.6494, 0.6839, 0.4375, 0.0, 0.4375, 0.1478, 0.4063, 0.1478, 0.4063, 0.0, 0.4739, 0.5429, 0.6022, 0.6075, 0.5939, 0.6253, 0.4615, 0.5668, 0.4688, 0.0, 0.4688, 0.1479, 0.4375, 0.1479, 0.4375, 0.0, 0.6604, 0.6539, 0.7271, 0.6823, 0.7225, 0.6937, 0.6545, 0.6688, 0.4687, 0.0, 0.4687, 0.1478, 0.4375, 0.1478, 0.4375, 0.0, 0.4449, 0.9562, 0.5892, 0.9032, 0.5968, 0.9225, 0.4565, 0.9825, 0.5, 0.0, 0.5, 0.1479, 0.4688, 0.1479, 0.4688, 0.0, 0.6671, 0.6394, 0.7322, 0.6711, 0.7271, 0.6823, 0.6604, 0.6539, 0.5, 0.0, 0.5, 0.1478, 0.4687, 0.1478, 0.4687, 0.0, 0.435, 0.9287, 0.5826, 0.8834, 0.5892, 0.9032, 0.4449, 0.9562, 0.03125, 3.988e-09, 0.03125, 0.1479, -1.962e-09, 0.1479, -1.962e-09, 3.988e-09, 0.6614, 0.8772, 0.7335, 0.8513, 0.7382, 0.8634, 0.6675, 0.8929, 0.03125, 0.0, 0.03125, 0.1478, 1.023e-08, 0.1478, 1.023e-08, 0.0, 0.4269, 0.9006, 0.577, 0.8632, 0.5826, 0.8834, 0.435, 0.9287, 0.0625, 3.988e-09, 0.0625, 0.1479, 0.03125, 0.1479, 0.03125, 3.988e-09, 0.6561, 0.8611, 0.7294, 0.839, 0.7335, 0.8513, 0.6614, 0.8772, 0.0625, 0.0, 0.0625, 0.1478, 0.03125, 0.1478, 0.03125, 0.0, 0.4205, 0.8721, 0.5725, 0.8427, 0.577, 0.8632, 0.4269, 0.9006, 0.09375, 3.988e-09, 0.09375, 0.1479, 0.0625, 0.1479, 0.0625, 3.988e-09, 0.6516, 0.8448, 0.7259, 0.8265, 0.7294, 0.839, 0.6561, 0.8611, 0.09375, 0.0, 0.09375, 0.1478, 0.0625, 0.1478, 0.0625, 0.0, 0.4157, 0.8432, 0.569, 0.822, 0.5725, 0.8427, 0.4205, 0.8721, 0.125, 3.988e-09, 0.125, 0.1479, 0.09375, 0.1479, 0.09375, 3.988e-09, 0.648, 0.8282, 0.7232, 0.8138, 0.7259, 0.8265, 0.6516, 0.8448, 0.125, 0.0, 0.125, 0.1478, 0.09375, 0.1478, 0.09375, 0.0, 0.4125, 0.8141, 0.5667, 0.8012, 0.569, 0.822, 0.4157, 0.8432, 0.1563, 3.988e-09, 0.1563, 0.1479, 0.125, 0.1479, 0.125, 3.988e-09, 0.6452, 0.8115, 0.721, 0.801, 0.7232, 0.8138, 0.648, 0.8282, 0.1563, 0.0, 0.1563, 0.1478, 0.125, 0.1478, 0.125, 0.0, 0.4108, 0.7849, 0.5655, 0.7803, 0.5667, 0.8012, 0.4125, 0.8141, 0.1875, 3.988e-09, 0.1875, 0.1479, 0.1563, 0.1479, 0.1563, 3.988e-09, 0.6433, 0.7947, 0.7196, 0.7882, 0.721, 0.801, 0.6452, 0.8115, 0.1875, 0.0, 0.1875, 0.1478, 0.1563, 0.1478, 0.1563, 0.0, 0.4108, 0.7556, 0.5654, 0.7593, 0.5655, 0.7803, 0.4108, 0.7849, 0.2188, 3.988e-09, 0.2188, 0.1479, 0.1875, 0.1479, 0.1875, 3.988e-09, 0.6423, 0.7778, 0.7188, 0.7753, 0.7196, 0.7882, 0.6433, 0.7947, 0.2187, 0.0, 0.2187, 0.1478, 0.1875, 0.1478, 0.1875, 0.0, 0.4123, 0.7264, 0.5664, 0.7384, 0.5654, 0.7593, 0.4108, 0.7556, 0.25, 3.988e-09, 0.25, 0.1479, 0.2188, 0.1479, 0.2188, 3.988e-09, 0.6422, 0.7609, 0.7187, 0.7623, 0.7188, 0.7753, 0.6423, 0.7778, 0.25, 0.0, 0.25, 0.1478, 0.2187, 0.1478, 0.2187, 0.0, 0.4154, 0.6974, 0.5685, 0.7175, 0.5664, 0.7384, 0.4123, 0.7264, 0.2813, 3.988e-09, 0.2813, 0.1479, 0.25, 0.1479, 0.25, 3.988e-09, 0.643, 0.744, 0.7193, 0.7494, 0.7187, 0.7623, 0.6422, 0.7609, 0.2813, 0.0, 0.2813, 0.1478, 0.25, 0.1478, 0.25, 0.0, 0.4201, 0.6686, 0.5717, 0.6969, 0.5685, 0.7175, 0.4154, 0.6974, 0.3125, 3.988e-09, 0.3125, 0.1479, 0.2813, 0.1479, 0.2813, 3.988e-09, 0.6447, 0.7271, 0.7205, 0.7365, 0.7193, 0.7494, 0.643, 0.744, 0.3125, 0.0, 0.3125, 0.1478, 0.2813, 0.1478, 0.2813, 0.0, 0.4263, 0.6402, 0.576, 0.6764, 0.5717, 0.6969, 0.4201, 0.6686, 0.3438, 3.988e-09, 0.3438, 0.1479, 0.3125, 0.1479, 0.3125, 3.988e-09, 0.6472, 0.7104, 0.7224, 0.7237, 0.7205, 0.7365, 0.6447, 0.7271, 0.3437, 0.0, 0.3437, 0.1478, 0.3125, 0.1478, 0.3125, 0.0, 0.4341, 0.6122, 0.5813, 0.6562, 0.576, 0.6764, 0.4263, 0.6402, 0.375, 3.988e-09, 0.375, 0.1479, 0.3438, 0.1479, 0.3438, 3.988e-09, 0.6506, 0.6939, 0.725, 0.7111, 0.7224, 0.7237, 0.6472, 0.7104, 0.375, 0.0, 0.375, 0.1478, 0.3437, 0.1478, 0.3437, 0.0, 0.4435, 0.5848, 0.5877, 0.6364, 0.5813, 0.6562, 0.4341, 0.6122, 0.4063, 3.988e-09, 0.4063, 0.1479, 0.375, 0.1479, 0.375, 3.988e-09, 0.6549, 0.6776, 0.7283, 0.6986, 0.725, 0.7111, 0.6506, 0.6939, 0.4063, 0.0, 0.4063, 0.1478, 0.375, 0.1478, 0.375, 0.0, 0.4544, 0.5582, 0.5951, 0.617, 0.5877, 0.6364, 0.4435, 0.5848, 0.4375, 3.988e-09, 0.4375, 0.1479, 0.4063, 0.1479, 0.4063, 3.988e-09, 0.66, 0.6615, 0.7321, 0.6863, 0.7283, 0.6986, 0.6549, 0.6776, 0.4375, 0.0, 0.4375, 0.1478, 0.4063, 0.1478, 0.4063, 0.0, 0.4669, 0.5328, 0.6035, 0.598, 0.5951, 0.617, 0.4544, 0.5582, 0.4688, 3.988e-09, 0.4688, 0.1479, 0.4375, 0.1479, 0.4375, 3.988e-09, 0.6659, 0.6457, 0.7367, 0.6742, 0.7321, 0.6863, 0.66, 0.6615, 0.4687, 0.0, 0.4687, 0.1478, 0.4375, 0.1478, 0.4375, 0.0, 0.4448, 0.9443, 0.5828, 0.8967, 0.5896, 0.9152, 0.4553, 0.9694, 0.5, 3.988e-09, 0.5, 0.1479, 0.4688, 0.1479, 0.4688, 3.988e-09, 0.6726, 0.6302, 0.7418, 0.6623, 0.7367, 0.6742, 0.6659, 0.6457, 0.5, 0.0, 0.5, 0.1478, 0.4687, 0.1478, 0.4687, 0.0, 0.436, 0.918, 0.5768, 0.8778, 0.5828, 0.8967, 0.4448, 0.9443, 0.03125, 0.0, 0.03125, 0.1479, 0.0, 0.1479, 0.0, 0.0, 0.6517, 0.8735, 0.7206, 0.8503, 0.7249, 0.8619, 0.6572, 0.8885, 0.03125, 0.0, 0.03125, 0.1478, 0.0, 0.1478, 0.0, 0.0, 0.4193, 0.8365, 0.5652, 0.8194, 0.568, 0.8391, 0.4233, 0.864, 0.0625, 0.0, 0.0625, 0.1479, 0.03125, 0.1479, 0.03125, 0.0, 0.647, 0.8581, 0.717, 0.8385, 0.7206, 0.8503, 0.6517, 0.8735, 0.0625, 0.0, 0.0625, 0.1478, 0.03125, 0.1478, 0.03125, 0.0, 0.1563, 0.0, 0.1563, 0.1479, 0.125, 0.1479, 0.125, 0.0, 0.6377, 0.8109, 0.7098, 0.8024, 0.7116, 0.8145, 0.6399, 0.8268, 0.1563, 0.0, 0.1563, 0.1478, 0.125, 0.1478, 0.125, 0.0, 0.4288, 0.8912, 0.5719, 0.8586, 0.5768, 0.8778, 0.436, 0.918, 0.4593, 0.5718, 0.4595, 0.5585, 0.4657, 0.5584, 0.4655, 0.5717, 0.3744, 0.6398, 0.4518, 0.5625, 0.4518, 0.9477, 0.3744, 0.8703, 0.3947, 0.8456, 0.4097, 0.8174, 0.419, 0.7869, 0.4221, 0.7551, 0.419, 0.7233, 0.4097, 0.6927, 0.3947, 0.6645, 0.3677, 0.8809, 0.4435, 0.9605, 0.05629, 0.9511, 0.136, 0.8752, 0.1603, 0.8962, 0.1882, 0.912, 0.2187, 0.9221, 0.2506, 0.926, 0.2827, 0.9237, 0.3136, 0.9151, 0.3423, 0.9006, 0.788, 0.3488, 0.788, 0.4174, 0.6172, 0.2466, 0.6858, 0.2466, 0.6878, 0.2665, 0.6936, 0.2857, 0.703, 0.3033, 0.7157, 0.3188, 0.7312, 0.3316, 0.7489, 0.341, 0.7681, 0.3468, 0.6858, 0.2466, 0.6172, 0.2466, 0.788, 0.07572, 0.788, 0.1443, 0.7681, 0.1463, 0.7489, 0.1521, 0.7312, 0.1616, 0.7157, 0.1743, 0.703, 0.1898, 0.6936, 0.2074, 0.6878, 0.2266])
me_cone_001.materials.append(mat_material)
me_cone_001.update()

# ---- objects
ob_cone = bpy.data.objects.new('Cone', me_cone_001)

# ---- transforms, parenting, visibility, modifiers, constraints
ob_cone.location = (0.0, 0.0, 0.0)
_m = ob_cone.modifiers.new('Auto Smooth', 'NODES')
_m.node_group = ng_auto_smooth
_gi = [s.identifier for s in ng_auto_smooth.interface.items_tree if s.item_type == 'SOCKET' and s.in_out == 'INPUT']
_m[_gi[1]] = 1.485  # Angle

# ---- collection membership
col_collection.objects.link(ob_cone)

# ---- scene / render settings (as saved in the file)
scene.frame_start = 1; scene.frame_end = 250; scene.frame_set(2)
scene.render.engine = 'BLENDER_EEVEE_NEXT'
scene.cycles.sampling_pattern = 'TABULATED_SOBOL'
scene.cycles.use_light_tree = False
scene.view_settings.view_transform = 'Filmic'
bpy.context.view_layer.update()

# ---- added for rendering (the .blend has no active camera and no usable light): camera, sun
cam_auto = bpy.data.cameras.new('AutoCamera')
cam_auto.lens = 50.0
cam_auto.sensor_width = 36.0
cam_auto.clip_end = 1000.0
ob_auto_camera = bpy.data.objects.new('AutoCamera', cam_auto)
scene.collection.objects.link(ob_auto_camera)
ob_auto_camera.location = (13.8338, -16.6006, 15.9547)
ob_auto_camera.rotation_euler = (1.09748, -7.21219e-08, 0.694738)
scene.camera = ob_auto_camera
light_auto_sun = bpy.data.lights.new('AutoSun', 'SUN')
light_auto_sun.energy = 3.0
light_auto_sun.angle = 0.0523599
ob_auto_sun = bpy.data.objects.new('AutoSun', light_auto_sun)
scene.collection.objects.link(ob_auto_sun)
ob_auto_sun.rotation_euler = (0.872665, 0.174533, 0.523599)
bpy.context.view_layer.update()
